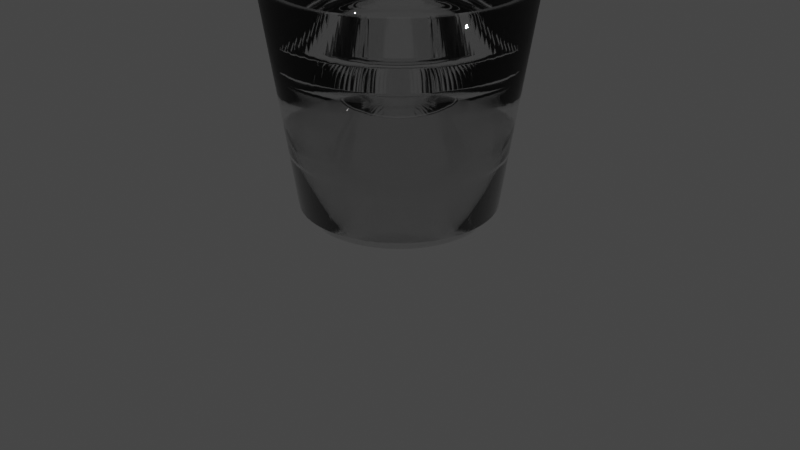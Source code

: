 # Source: verre.blend  (saved by Blender 3.0.42; exported with 4.5.12 LTS)
import bpy
from mathutils import Matrix  # noqa: F401  (used for matrix-valued properties, if any)

bpy.ops.wm.read_factory_settings(use_empty=True)
scene = bpy.context.scene
scene.name = 'Scene'

# ---- collections
col_collection = bpy.data.collections.new('Collection'); scene.collection.children.link(col_collection)

# ---- materials (node trees are filled in below, after node groups)
mat_material_005 = bpy.data.materials.new('Material.005')
mat_material_005.use_transparent_shadow = False
mat_material_005.use_raytrace_refraction = True
mat_material_005.use_screen_refraction = True
mat_material_005.thickness_mode = 'SLAB'

# ---- material node trees
mat_material_005.use_nodes = True; mat_material_005.node_tree.nodes.clear()
_N = mat_material_005.node_tree.nodes; _L = mat_material_005.node_tree.links
n0 = _N.new('ShaderNodeBsdfPrincipled'); n0.name = 'Principled BSDF'; n0.location = (10, 300)
n0.distribution = 'GGX'
n0.subsurface_method = 'RANDOM_WALK_SKIN'
n0.inputs[2].default_value = 0.0
n0.inputs[3].default_value = 1.45
n0.inputs[18].default_value = 1.0
n0.inputs[27].default_value = (0.0, 0.0, 0.0, 1.0)
n0.inputs[28].default_value = 1.0
n1 = _N.new('ShaderNodeOutputMaterial'); n1.name = 'Material Output'; n1.location = (300, 300)
_L.new(n0.outputs[0], n1.inputs[0])
n1.is_active_output = True

# ---- world
world_world = bpy.data.worlds.new('World'); scene.world = world_world
world_world.use_nodes = True; world_world.node_tree.nodes.clear()
_N = world_world.node_tree.nodes; _L = world_world.node_tree.links
n0 = _N.new('ShaderNodeOutputWorld'); n0.name = 'World Output'; n0.location = (300, 300)
n1 = _N.new('ShaderNodeBackground'); n1.name = 'Background'; n1.location = (10, 300)
n1.inputs[0].default_value = (0.05088, 0.05088, 0.05088, 1.0)
_L.new(n1.outputs[0], n0.inputs[0])
n0.is_active_output = True
world_world.color = (0.05088, 0.05088, 0.05088)
world_world.use_sun_shadow = False
world_world.sun_shadow_jitter_overblur = 0.0

# ---- cameras
cam_camera = bpy.data.cameras.new('Camera')
cam_camera.clip_end = 100.0
cam_camera.ortho_scale = 7.314

# ---- lights
light_light = bpy.data.lights.new('Light', 'POINT')
light_light.transmission_factor = 0.0
light_light.energy = 1000.0
light_light.shadow_soft_size = 0.1
light_light.shadow_maximum_resolution = 0.006
light_light.use_absolute_resolution = True

# ---- meshes
me_circle = bpy.data.meshes.new('Circle')
me_circle.from_pydata([(0.0, 1.0, 0.0), (-0.04907, 0.9988, 0.0), (-0.09802, 0.9952, 0.0), (-0.1467, 0.9892, 0.0), (-0.1951, 0.9808, 0.0), (-0.243, 0.97, 0.0), (-0.2903, 0.9569, 0.0), (-0.3369, 0.9415, 0.0), (-0.3827, 0.9239, 0.0), (-0.4276, 0.904, 0.0), (-0.4714, 0.8819, 0.0), (-0.5141, 0.8577, 0.0), (-0.5556, 0.8315, 0.0), (-0.5957, 0.8032, 0.0), (-0.6344, 0.773, 0.0), (-0.6716, 0.741, 0.0), (-0.7071, 0.7071, 0.0), (-0.741, 0.6716, 0.0), (-0.773, 0.6344, 0.0), (-0.8032, 0.5957, 0.0), (-0.8315, 0.5556, 0.0), (-0.8577, 0.5141, 0.0), (-0.8819, 0.4714, 0.0), (-0.904, 0.4276, 0.0), (-0.9239, 0.3827, 0.0), (-0.9415, 0.3369, 0.0), (-0.9569, 0.2903, 0.0), (-0.97, 0.243, 0.0), (-0.9808, 0.1951, 0.0), (-0.9892, 0.1467, 0.0), (-0.9952, 0.09802, 0.0), (-0.9988, 0.04907, 0.0), (-1.0, -4.371e-08, 0.0), (-0.9988, -0.04907, 0.0), (-0.9952, -0.09802, 0.0), (-0.9892, -0.1467, 0.0), (-0.9808, -0.1951, 0.0), (-0.97, -0.243, 0.0), (-0.9569, -0.2903, 0.0), (-0.9415, -0.3369, 0.0), (-0.9239, -0.3827, 0.0), (-0.904, -0.4276, 0.0), (-0.8819, -0.4714, 0.0), (-0.8577, -0.5141, 0.0), (-0.8315, -0.5556, 0.0), (-0.8032, -0.5957, 0.0), (-0.773, -0.6344, 0.0), (-0.741, -0.6716, 0.0), (-0.7071, -0.7071, 0.0), (-0.6716, -0.741, 0.0), (-0.6344, -0.773, 0.0), (-0.5957, -0.8032, 0.0), (-0.5556, -0.8315, 0.0), (-0.5141, -0.8577, 0.0), (-0.4714, -0.8819, 0.0), (-0.4276, -0.904, 0.0), (-0.3827, -0.9239, 0.0), (-0.3369, -0.9415, 0.0), (-0.2903, -0.9569, 0.0), (-0.243, -0.97, 0.0), (-0.1951, -0.9808, 0.0), (-0.1467, -0.9892, 0.0), (-0.09802, -0.9952, 0.0), (-0.04907, -0.9988, 0.0), (8.742e-08, -1.0, 0.0), (0.04907, -0.9988, 0.0), (0.09802, -0.9952, 0.0), (0.1467, -0.9892, 0.0), (0.1951, -0.9808, 0.0), (0.243, -0.97, 0.0), (0.2903, -0.9569, 0.0), (0.3369, -0.9415, 0.0), (0.3827, -0.9239, 0.0), (0.4276, -0.904, 0.0), (0.4714, -0.8819, 0.0), (0.5141, -0.8577, 0.0), (0.5556, -0.8315, 0.0), (0.5957, -0.8032, 0.0), (0.6344, -0.773, 0.0), (0.6716, -0.741, 0.0), (0.7071, -0.7071, 0.0), (0.741, -0.6716, 0.0), (0.773, -0.6344, 0.0), (0.8032, -0.5957, 0.0), (0.8315, -0.5556, 0.0), (0.8577, -0.5141, 0.0), (0.8819, -0.4714, 0.0), (0.904, -0.4276, 0.0), (0.9239, -0.3827, 0.0), (0.9415, -0.3369, 0.0), (0.9569, -0.2903, 0.0), (0.97, -0.243, 0.0), (0.9808, -0.1951, 0.0), (0.9892, -0.1467, 0.0), (0.9952, -0.09802, 0.0), (0.9988, -0.04907, 0.0), (1.0, 1.192e-08, 0.0), (0.9988, 0.04907, 0.0), (0.9952, 0.09802, 0.0), (0.9892, 0.1467, 0.0), (0.9808, 0.1951, 0.0), (0.97, 0.243, 0.0), (0.9569, 0.2903, 0.0), (0.9415, 0.3369, 0.0), (0.9239, 0.3827, 0.0), (0.904, 0.4276, 0.0), (0.8819, 0.4714, 0.0), (0.8577, 0.5141, 0.0), (0.8315, 0.5556, 0.0), (0.8032, 0.5957, 0.0), (0.773, 0.6344, 0.0), (0.741, 0.6716, 0.0), (0.7071, 0.7071, 0.0), (0.6716, 0.741, 0.0), (0.6344, 0.773, 0.0), (0.5957, 0.8032, 0.0), (0.5556, 0.8315, 0.0), (0.5141, 0.8577, 0.0), (0.4714, 0.8819, 0.0), (0.4276, 0.904, 0.0), (0.3827, 0.9239, 0.0), (0.3369, 0.9415, 0.0), (0.2903, 0.9569, 0.0), (0.243, 0.97, 0.0), (0.1951, 0.9808, 0.0), (0.1467, 0.9892, 0.0), (0.09802, 0.9952, 0.0), (0.04907, 0.9988, 0.0), (-3.339e-09, 1.313, 2.195), (-0.06445, 1.312, 2.195), (-0.1287, 1.307, 2.195), (-0.1927, 1.299, 2.195), (-0.2563, 1.288, 2.195), (-0.3192, 1.274, 2.195), (-0.3813, 1.257, 2.195), (-0.4425, 1.237, 2.195), (-0.5027, 1.214, 2.195), (-0.5616, 1.187, 2.195), (-0.6192, 1.158, 2.195), (-0.6753, 1.127, 2.195), (-0.7297, 1.092, 2.195), (-0.7824, 1.055, 2.195), (-0.8333, 1.015, 2.195), (-0.8821, 0.9732, 2.195), (-0.9288, 0.9288, 2.195), (-0.9732, 0.8821, 2.195), (-1.015, 0.8333, 2.195), (-1.055, 0.7824, 2.195), (-1.092, 0.7297, 2.195), (-1.127, 0.6753, 2.195), (-1.158, 0.6192, 2.195), (-1.187, 0.5616, 2.195), (-1.214, 0.5027, 2.195), (-1.237, 0.4425, 2.195), (-1.257, 0.3813, 2.195), (-1.274, 0.3192, 2.195), (-1.288, 0.2563, 2.195), (-1.299, 0.1927, 2.195), (-1.307, 0.1287, 2.195), (-1.312, 0.06445, 2.195), (-1.313, -5.625e-08, 2.195), (-1.312, -0.06445, 2.195), (-1.307, -0.1287, 2.195), (-1.299, -0.1927, 2.195), (-1.288, -0.2563, 2.195), (-1.274, -0.3192, 2.195), (-1.257, -0.3813, 2.195), (-1.237, -0.4425, 2.195), (-1.214, -0.5027, 2.195), (-1.187, -0.5616, 2.195), (-1.158, -0.6192, 2.195), (-1.127, -0.6753, 2.195), (-1.092, -0.7297, 2.195), (-1.055, -0.7824, 2.195), (-1.015, -0.8333, 2.195), (-0.9732, -0.8821, 2.195), (-0.9288, -0.9288, 2.195), (-0.8821, -0.9732, 2.195), (-0.8333, -1.015, 2.195), (-0.7824, -1.055, 2.195), (-0.7297, -1.092, 2.195), (-0.6753, -1.127, 2.195), (-0.6192, -1.158, 2.195), (-0.5616, -1.187, 2.195), (-0.5027, -1.214, 2.195), (-0.4425, -1.237, 2.195), (-0.3813, -1.257, 2.195), (-0.3192, -1.274, 2.195), (-0.2563, -1.288, 2.195), (-0.1927, -1.299, 2.195), (-0.1287, -1.307, 2.195), (-0.06445, -1.312, 2.195), (1.115e-07, -1.313, 2.195), (0.06445, -1.312, 2.195), (0.1287, -1.307, 2.195), (0.1927, -1.299, 2.195), (0.2562, -1.288, 2.195), (0.3192, -1.274, 2.195), (0.3813, -1.257, 2.195), (0.4425, -1.237, 2.195), (0.5027, -1.214, 2.195), (0.5616, -1.187, 2.195), (0.6192, -1.158, 2.195), (0.6753, -1.127, 2.195), (0.7297, -1.092, 2.195), (0.7824, -1.055, 2.195), (0.8333, -1.015, 2.195), (0.8821, -0.9732, 2.195), (0.9288, -0.9288, 2.195), (0.9732, -0.8821, 2.195), (1.015, -0.8333, 2.195), (1.055, -0.7824, 2.195), (1.092, -0.7297, 2.195), (1.127, -0.6753, 2.195), (1.158, -0.6192, 2.195), (1.187, -0.5616, 2.195), (1.214, -0.5027, 2.195), (1.237, -0.4425, 2.195), (1.257, -0.3813, 2.195), (1.274, -0.3192, 2.195), (1.288, -0.2563, 2.195), (1.299, -0.1927, 2.195), (1.307, -0.1287, 2.195), (1.312, -0.06445, 2.195), (1.313, 1.683e-08, 2.195), (1.312, 0.06445, 2.195), (1.307, 0.1287, 2.195), (1.299, 0.1927, 2.195), (1.288, 0.2563, 2.195), (1.274, 0.3192, 2.195), (1.257, 0.3813, 2.195), (1.237, 0.4425, 2.195), (1.214, 0.5027, 2.195), (1.187, 0.5616, 2.195), (1.158, 0.6192, 2.195), (1.127, 0.6753, 2.195), (1.092, 0.7297, 2.195), (1.055, 0.7824, 2.195), (1.015, 0.8333, 2.195), (0.9732, 0.8821, 2.195), (0.9288, 0.9288, 2.195), (0.8821, 0.9732, 2.195), (0.8333, 1.015, 2.195), (0.7824, 1.055, 2.195), (0.7297, 1.092, 2.195), (0.6753, 1.127, 2.195), (0.6192, 1.158, 2.195), (0.5616, 1.187, 2.195), (0.5027, 1.214, 2.195), (0.4425, 1.237, 2.195), (0.3813, 1.257, 2.195), (0.3192, 1.274, 2.195), (0.2562, 1.288, 2.195), (0.1927, 1.299, 2.195), (0.1287, 1.307, 2.195), (0.06445, 1.312, 2.195), (0.0, 1.0, -0.0007457), (0.0, 1.0, -0.09077), (0.04907, 0.9988, -0.0007457), (0.04907, 0.9988, -0.09077), (0.09802, 0.9952, -0.0007457), (0.09802, 0.9952, -0.09077), (0.1467, 0.9892, -0.0007457), (0.1467, 0.9892, -0.09077), (0.1951, 0.9808, -0.0007457), (0.1951, 0.9808, -0.09077), (0.243, 0.97, -0.0007457), (0.243, 0.97, -0.09077), (0.2903, 0.9569, -0.0007457), (0.2903, 0.9569, -0.09077), (0.3369, 0.9415, -0.0007457), (0.3369, 0.9415, -0.09077), (0.3827, 0.9239, -0.0007457), (0.3827, 0.9239, -0.09077), (0.4276, 0.904, -0.0007457), (0.4276, 0.904, -0.09077), (0.4714, 0.8819, -0.0007457), (0.4714, 0.8819, -0.09077), (0.5141, 0.8577, -0.0007457), (0.5141, 0.8577, -0.09077), (0.5556, 0.8315, -0.0007457), (0.5556, 0.8315, -0.09077), (0.5957, 0.8032, -0.0007457), (0.5957, 0.8032, -0.09077), (0.6344, 0.773, -0.0007457), (0.6344, 0.773, -0.09077), (0.6716, 0.741, -0.0007457), (0.6716, 0.741, -0.09077), (0.7071, 0.7071, -0.0007457), (0.7071, 0.7071, -0.09077), (0.741, 0.6716, -0.0007457), (0.741, 0.6716, -0.09077), (0.773, 0.6344, -0.0007457), (0.773, 0.6344, -0.09077), (0.8032, 0.5957, -0.0007457), (0.8032, 0.5957, -0.09077), (0.8315, 0.5556, -0.0007457), (0.8315, 0.5556, -0.09077), (0.8577, 0.5141, -0.0007457), (0.8577, 0.5141, -0.09077), (0.8819, 0.4714, -0.0007457), (0.8819, 0.4714, -0.09077), (0.904, 0.4276, -0.0007457), (0.904, 0.4276, -0.09077), (0.9239, 0.3827, -0.0007457), (0.9239, 0.3827, -0.09077), (0.9415, 0.3369, -0.0007457), (0.9415, 0.3369, -0.09077), (0.9569, 0.2903, -0.0007457), (0.9569, 0.2903, -0.09077), (0.97, 0.243, -0.0007457), (0.97, 0.243, -0.09077), (0.9808, 0.1951, -0.0007457), (0.9808, 0.1951, -0.09077), (0.9892, 0.1467, -0.0007457), (0.9892, 0.1467, -0.09077), (0.9952, 0.09802, -0.0007457), (0.9952, 0.09802, -0.09077), (0.9988, 0.04907, -0.0007457), (0.9988, 0.04907, -0.09077), (1.0, -4.371e-08, -0.0007457), (1.0, -4.371e-08, -0.09077), (0.9988, -0.04907, -0.0007457), (0.9988, -0.04907, -0.09077), (0.9952, -0.09802, -0.0007457), (0.9952, -0.09802, -0.09077), (0.9892, -0.1467, -0.0007457), (0.9892, -0.1467, -0.09077), (0.9808, -0.1951, -0.0007457), (0.9808, -0.1951, -0.09077), (0.97, -0.243, -0.0007457), (0.97, -0.243, -0.09077), (0.9569, -0.2903, -0.0007457), (0.9569, -0.2903, -0.09077), (0.9415, -0.3369, -0.0007457), (0.9415, -0.3369, -0.09077), (0.9239, -0.3827, -0.0007457), (0.9239, -0.3827, -0.09077), (0.904, -0.4276, -0.0007457), (0.904, -0.4276, -0.09077), (0.8819, -0.4714, -0.0007457), (0.8819, -0.4714, -0.09077), (0.8577, -0.5141, -0.0007457), (0.8577, -0.5141, -0.09077), (0.8315, -0.5556, -0.0007457), (0.8315, -0.5556, -0.09077), (0.8032, -0.5957, -0.0007457), (0.8032, -0.5957, -0.09077), (0.773, -0.6344, -0.0007457), (0.773, -0.6344, -0.09077), (0.741, -0.6716, -0.0007457), (0.741, -0.6716, -0.09077), (0.7071, -0.7071, -0.0007457), (0.7071, -0.7071, -0.09077), (0.6716, -0.741, -0.0007457), (0.6716, -0.741, -0.09077), (0.6344, -0.773, -0.0007457), (0.6344, -0.773, -0.09077), (0.5957, -0.8032, -0.0007457), (0.5957, -0.8032, -0.09077), (0.5556, -0.8315, -0.0007457), (0.5556, -0.8315, -0.09077), (0.5141, -0.8577, -0.0007457), (0.5141, -0.8577, -0.09077), (0.4714, -0.8819, -0.0007457), (0.4714, -0.8819, -0.09077), (0.4276, -0.904, -0.0007457), (0.4276, -0.904, -0.09077), (0.3827, -0.9239, -0.0007457), (0.3827, -0.9239, -0.09077), (0.3369, -0.9415, -0.0007457), (0.3369, -0.9415, -0.09077), (0.2903, -0.9569, -0.0007457), (0.2903, -0.9569, -0.09077), (0.243, -0.97, -0.0007457), (0.243, -0.97, -0.09077), (0.1951, -0.9808, -0.0007457), (0.1951, -0.9808, -0.09077), (0.1467, -0.9892, -0.0007457), (0.1467, -0.9892, -0.09077), (0.09802, -0.9952, -0.0007457), (0.09802, -0.9952, -0.09077), (0.04907, -0.9988, -0.0007457), (0.04907, -0.9988, -0.09077), (-8.742e-08, -1.0, -0.0007457), (-8.742e-08, -1.0, -0.09077), (-0.04907, -0.9988, -0.0007457), (-0.04907, -0.9988, -0.09077), (-0.09802, -0.9952, -0.0007457), (-0.09802, -0.9952, -0.09077), (-0.1467, -0.9892, -0.0007457), (-0.1467, -0.9892, -0.09077), (-0.1951, -0.9808, -0.0007457), (-0.1951, -0.9808, -0.09077), (-0.243, -0.97, -0.0007457), (-0.243, -0.97, -0.09077), (-0.2903, -0.9569, -0.0007457), (-0.2903, -0.9569, -0.09077), (-0.3369, -0.9415, -0.0007457), (-0.3369, -0.9415, -0.09077), (-0.3827, -0.9239, -0.0007457), (-0.3827, -0.9239, -0.09077), (-0.4276, -0.904, -0.0007457), (-0.4276, -0.904, -0.09077), (-0.4714, -0.8819, -0.0007457), (-0.4714, -0.8819, -0.09077), (-0.5141, -0.8577, -0.0007457), (-0.5141, -0.8577, -0.09077), (-0.5556, -0.8315, -0.0007457), (-0.5556, -0.8315, -0.09077), (-0.5957, -0.8032, -0.0007457), (-0.5957, -0.8032, -0.09077), (-0.6344, -0.773, -0.0007457), (-0.6344, -0.773, -0.09077), (-0.6716, -0.741, -0.0007457), (-0.6716, -0.741, -0.09077), (-0.7071, -0.7071, -0.0007457), (-0.7071, -0.7071, -0.09077), (-0.741, -0.6716, -0.0007457), (-0.741, -0.6716, -0.09077), (-0.773, -0.6344, -0.0007457), (-0.773, -0.6344, -0.09077), (-0.8032, -0.5957, -0.0007457), (-0.8032, -0.5957, -0.09077), (-0.8315, -0.5556, -0.0007457), (-0.8315, -0.5556, -0.09077), (-0.8577, -0.5141, -0.0007457), (-0.8577, -0.5141, -0.09077), (-0.8819, -0.4714, -0.0007457), (-0.8819, -0.4714, -0.09077), (-0.904, -0.4276, -0.0007457), (-0.904, -0.4276, -0.09077), (-0.9239, -0.3827, -0.0007457), (-0.9239, -0.3827, -0.09077), (-0.9415, -0.3369, -0.0007457), (-0.9415, -0.3369, -0.09077), (-0.9569, -0.2903, -0.0007457), (-0.9569, -0.2903, -0.09077), (-0.97, -0.243, -0.0007457), (-0.97, -0.243, -0.09077), (-0.9808, -0.1951, -0.0007457), (-0.9808, -0.1951, -0.09077), (-0.9892, -0.1467, -0.0007457), (-0.9892, -0.1467, -0.09077), (-0.9952, -0.09802, -0.0007457), (-0.9952, -0.09802, -0.09077), (-0.9988, -0.04907, -0.0007457), (-0.9988, -0.04907, -0.09077), (-1.0, 1.192e-08, -0.0007457), (-1.0, 1.192e-08, -0.09077), (-0.9988, 0.04907, -0.0007457), (-0.9988, 0.04907, -0.09077), (-0.9952, 0.09802, -0.0007457), (-0.9952, 0.09802, -0.09077), (-0.9892, 0.1467, -0.0007457), (-0.9892, 0.1467, -0.09077), (-0.9808, 0.1951, -0.0007457), (-0.9808, 0.1951, -0.09077), (-0.97, 0.243, -0.0007457), (-0.97, 0.243, -0.09077), (-0.9569, 0.2903, -0.0007457), (-0.9569, 0.2903, -0.09077), (-0.9415, 0.3369, -0.0007457), (-0.9415, 0.3369, -0.09077), (-0.9239, 0.3827, -0.0007457), (-0.9239, 0.3827, -0.09077), (-0.904, 0.4276, -0.0007457), (-0.904, 0.4276, -0.09077), (-0.8819, 0.4714, -0.0007457), (-0.8819, 0.4714, -0.09077), (-0.8577, 0.5141, -0.0007457), (-0.8577, 0.5141, -0.09077), (-0.8315, 0.5556, -0.0007457), (-0.8315, 0.5556, -0.09077), (-0.8032, 0.5957, -0.0007457), (-0.8032, 0.5957, -0.09077), (-0.773, 0.6344, -0.0007457), (-0.773, 0.6344, -0.09077), (-0.741, 0.6716, -0.0007457), (-0.741, 0.6716, -0.09077), (-0.7071, 0.7071, -0.0007457), (-0.7071, 0.7071, -0.09077), (-0.6716, 0.741, -0.0007457), (-0.6716, 0.741, -0.09077), (-0.6344, 0.773, -0.0007457), (-0.6344, 0.773, -0.09077), (-0.5957, 0.8032, -0.0007457), (-0.5957, 0.8032, -0.09077), (-0.5556, 0.8315, -0.0007457), (-0.5556, 0.8315, -0.09077), (-0.5141, 0.8577, -0.0007457), (-0.5141, 0.8577, -0.09077), (-0.4714, 0.8819, -0.0007457), (-0.4714, 0.8819, -0.09077), (-0.4276, 0.904, -0.0007457), (-0.4276, 0.904, -0.09077), (-0.3827, 0.9239, -0.0007457), (-0.3827, 0.9239, -0.09077), (-0.3369, 0.9415, -0.0007457), (-0.3369, 0.9415, -0.09077), (-0.2903, 0.9569, -0.0007457), (-0.2903, 0.9569, -0.09077), (-0.243, 0.97, -0.0007457), (-0.243, 0.97, -0.09077), (-0.1951, 0.9808, -0.0007457), (-0.1951, 0.9808, -0.09077), (-0.1467, 0.9892, -0.0007457), (-0.1467, 0.9892, -0.09077), (-0.09802, 0.9952, -0.0007457), (-0.09802, 0.9952, -0.09077), (-0.04907, 0.9988, -0.0007457), (-0.04907, 0.9988, -0.09077), (-0.04493, 0.9152, 0.0), (3.055e-09, 0.9163, 0.0), (-0.08976, 0.9118, 0.0), (-0.1344, 0.9063, 0.0), (-0.1787, 0.8987, 0.0), (-0.2225, 0.8888, 0.0), (-0.2658, 0.8768, 0.0), (-0.3085, 0.8627, 0.0), (-0.3504, 0.8465, 0.0), (-0.3915, 0.8283, 0.0), (-0.4317, 0.8081, 0.0), (-0.4708, 0.7859, 0.0), (-0.5088, 0.7618, 0.0), (-0.5455, 0.7359, 0.0), (-0.581, 0.7083, 0.0), (-0.615, 0.6789, 0.0), (-0.6475, 0.6479, 0.0), (-0.6785, 0.6153, 0.0), (-0.7079, 0.5813, 0.0), (-0.7355, 0.5458, 0.0), (-0.7614, 0.509, 0.0), (-0.7855, 0.4711, 0.0), (-0.8076, 0.4319, 0.0), (-0.8278, 0.3918, 0.0), (-0.846, 0.3506, 0.0), (-0.8622, 0.3087, 0.0), (-0.8763, 0.266, 0.0), (-0.8883, 0.2226, 0.0), (-0.8982, 0.1788, 0.0), (-0.9058, 0.1344, 0.0), (-0.9113, 0.08981, 0.0), (-0.9147, 0.04496, 0.0), (-0.9158, -4.087e-08, 0.0), (-0.9147, -0.04496, 0.0), (-0.9113, -0.08981, 0.0), (-0.9058, -0.1344, 0.0), (-0.8982, -0.1788, 0.0), (-0.8883, -0.2226, 0.0), (-0.8763, -0.266, 0.0), (-0.8622, -0.3087, 0.0), (-0.846, -0.3506, 0.0), (-0.8278, -0.3918, 0.0), (-0.8076, -0.4319, 0.0), (-0.7855, -0.4711, 0.0), (-0.7614, -0.509, 0.0), (-0.7355, -0.5458, 0.0), (-0.7079, -0.5813, 0.0), (-0.6785, -0.6153, 0.0), (-0.6475, -0.6479, 0.0), (-0.615, -0.6789, 0.0), (-0.581, -0.7083, 0.0), (-0.5455, -0.7359, 0.0), (-0.5088, -0.7618, 0.0), (-0.4708, -0.7859, 0.0), (-0.4317, -0.8081, 0.0), (-0.3915, -0.8283, 0.0), (-0.3504, -0.8465, 0.0), (-0.3085, -0.8627, 0.0), (-0.2658, -0.8768, 0.0), (-0.2225, -0.8888, 0.0), (-0.1787, -0.8987, 0.0), (-0.1344, -0.9063, 0.0), (-0.08976, -0.9118, 0.0), (-0.04493, -0.9152, 0.0), (8.311e-08, -0.9163, 0.0), (0.04493, -0.9152, 0.0), (0.08976, -0.9118, 0.0), (0.1344, -0.9063, 0.0), (0.1787, -0.8987, 0.0), (0.2225, -0.8888, 0.0), (0.2658, -0.8768, 0.0), (0.3085, -0.8627, 0.0), (0.3504, -0.8465, 0.0), (0.3915, -0.8283, 0.0), (0.4317, -0.8081, 0.0), (0.4708, -0.7859, 0.0), (0.5088, -0.7618, 0.0), (0.5455, -0.7359, 0.0), (0.581, -0.7083, 0.0), (0.615, -0.6789, 0.0), (0.6475, -0.6479, 0.0), (0.6785, -0.6153, 0.0), (0.7079, -0.5813, 0.0), (0.7355, -0.5458, 0.0), (0.7614, -0.509, 0.0), (0.7855, -0.4711, 0.0), (0.8076, -0.4319, 0.0), (0.8278, -0.3918, 0.0), (0.846, -0.3506, 0.0), (0.8622, -0.3087, 0.0), (0.8763, -0.266, 0.0), (0.8883, -0.2226, 0.0), (0.8982, -0.1788, 0.0), (0.9058, -0.1344, 0.0), (0.9113, -0.08981, 0.0), (0.9147, -0.04496, 0.0), (0.9158, 1.011e-08, 0.0), (0.9147, 0.04496, 0.0), (0.9113, 0.08981, 0.0), (0.9058, 0.1344, 0.0), (0.8982, 0.1788, 0.0), (0.8883, 0.2226, 0.0), (0.8763, 0.266, 0.0), (0.8622, 0.3087, 0.0), (0.846, 0.3506, 0.0), (0.8278, 0.3918, 0.0), (0.8076, 0.4319, 0.0), (0.7855, 0.4711, 0.0), (0.7614, 0.509, 0.0), (0.7355, 0.5458, 0.0), (0.7079, 0.5813, 0.0), (0.6785, 0.6153, 0.0), (0.6475, 0.6479, 0.0), (0.615, 0.6789, 0.0), (0.581, 0.7083, 0.0), (0.5455, 0.7359, 0.0), (0.5088, 0.7618, 0.0), (0.4708, 0.7859, 0.0), (0.4317, 0.8081, 0.0), (0.3915, 0.8283, 0.0), (0.3504, 0.8465, 0.0), (0.3085, 0.8627, 0.0), (0.2658, 0.8768, 0.0), (0.2225, 0.8888, 0.0), (0.1787, 0.8987, 0.0), (0.1344, 0.9063, 0.0), (0.08976, 0.9118, 0.0), (0.04493, 0.9152, 0.0), (-0.05902, 1.202, 2.195), (-3.094e-12, 1.204, 2.195), (-0.1179, 1.198, 2.195), (-0.1765, 1.19, 2.195), (-0.2347, 1.18, 2.195), (-0.2923, 1.167, 2.195), (-0.3492, 1.152, 2.195), (-0.4052, 1.133, 2.195), (-0.4603, 1.112, 2.195), (-0.5143, 1.088, 2.195), (-0.567, 1.061, 2.195), (-0.6184, 1.032, 2.195), (-0.6683, 1.001, 2.195), (-0.7165, 0.9667, 2.195), (-0.7631, 0.9303, 2.195), (-0.8078, 0.8917, 2.195), (-0.8505, 0.851, 2.195), (-0.8912, 0.8082, 2.195), (-0.9298, 0.7635, 2.195), (-0.9661, 0.7169, 2.195), (-1.0, 0.6686, 2.195), (-1.032, 0.6187, 2.195), (-1.061, 0.5673, 2.195), (-1.087, 0.5146, 2.195), (-1.111, 0.4606, 2.195), (-1.133, 0.4054, 2.195), (-1.151, 0.3494, 2.195), (-1.167, 0.2924, 2.195), (-1.18, 0.2348, 2.195), (-1.19, 0.1766, 2.195), (-1.197, 0.118, 2.195), (-1.201, 0.05905, 2.195), (-1.203, -5.236e-08, 2.195), (-1.201, -0.05905, 2.195), (-1.197, -0.118, 2.195), (-1.19, -0.1766, 2.195), (-1.18, -0.2348, 2.195), (-1.167, -0.2924, 2.195), (-1.151, -0.3494, 2.195), (-1.133, -0.4054, 2.195), (-1.111, -0.4606, 2.195), (-1.087, -0.5146, 2.195), (-1.061, -0.5673, 2.195), (-1.032, -0.6187, 2.195), (-1.0, -0.6686, 2.195), (-0.9661, -0.7169, 2.195), (-0.9298, -0.7635, 2.195), (-0.8912, -0.8082, 2.195), (-0.8505, -0.851, 2.195), (-0.8078, -0.8917, 2.195), (-0.7631, -0.9303, 2.195), (-0.7165, -0.9667, 2.195), (-0.6683, -1.001, 2.195), (-0.6184, -1.032, 2.195), (-0.567, -1.061, 2.195), (-0.5143, -1.088, 2.195), (-0.4603, -1.112, 2.195), (-0.4052, -1.133, 2.195), (-0.3492, -1.152, 2.195), (-0.2923, -1.167, 2.195), (-0.2347, -1.18, 2.195), (-0.1765, -1.19, 2.195), (-0.1179, -1.198, 2.195), (-0.05902, -1.202, 2.195), (1.052e-07, -1.204, 2.195), (0.05902, -1.202, 2.195), (0.1179, -1.198, 2.195), (0.1765, -1.19, 2.195), (0.2347, -1.18, 2.195), (0.2923, -1.167, 2.195), (0.3492, -1.152, 2.195), (0.4052, -1.133, 2.195), (0.4603, -1.112, 2.195), (0.5143, -1.088, 2.195), (0.567, -1.061, 2.195), (0.6184, -1.032, 2.195), (0.6683, -1.001, 2.195), (0.7165, -0.9667, 2.195), (0.7631, -0.9303, 2.195), (0.8078, -0.8917, 2.195), (0.8505, -0.851, 2.195), (0.8912, -0.8082, 2.195), (0.9298, -0.7635, 2.195), (0.9661, -0.7169, 2.195), (1.0, -0.6686, 2.195), (1.032, -0.6187, 2.195), (1.061, -0.5673, 2.195), (1.087, -0.5146, 2.195), (1.111, -0.4606, 2.195), (1.133, -0.4054, 2.195), (1.151, -0.3494, 2.195), (1.167, -0.2924, 2.195), (1.18, -0.2348, 2.195), (1.19, -0.1766, 2.195), (1.197, -0.118, 2.195), (1.201, -0.05905, 2.195), (1.203, 1.46e-08, 2.195), (1.201, 0.05905, 2.195), (1.197, 0.118, 2.195), (1.19, 0.1766, 2.195), (1.18, 0.2348, 2.195), (1.167, 0.2924, 2.195), (1.151, 0.3494, 2.195), (1.133, 0.4054, 2.195), (1.111, 0.4606, 2.195), (1.087, 0.5146, 2.195), (1.061, 0.5673, 2.195), (1.032, 0.6187, 2.195), (1.0, 0.6686, 2.195), (0.9661, 0.7169, 2.195), (0.9298, 0.7635, 2.195), (0.8912, 0.8082, 2.195), (0.8505, 0.851, 2.195), (0.8078, 0.8917, 2.195), (0.7631, 0.9303, 2.195), (0.7165, 0.9667, 2.195), (0.6683, 1.001, 2.195), (0.6184, 1.032, 2.195), (0.567, 1.061, 2.195), (0.5143, 1.088, 2.195), (0.4603, 1.112, 2.195), (0.4052, 1.133, 2.195), (0.3492, 1.152, 2.195), (0.2923, 1.167, 2.195), (0.2347, 1.18, 2.195), (0.1765, 1.19, 2.195), (0.1179, 1.198, 2.195), (0.05902, 1.202, 2.195)], [], [(80, 208, 207, 79), (29, 157, 156, 28), (81, 209, 208, 80), (30, 158, 157, 29), (82, 210, 209, 81), (31, 159, 158, 30), (83, 211, 210, 82), (32, 160, 159, 31), (84, 212, 211, 83), (33, 161, 160, 32), (85, 213, 212, 84), (34, 162, 161, 33), (86, 214, 213, 85), (35, 163, 162, 34), (87, 215, 214, 86), (36, 164, 163, 35), (88, 216, 215, 87), (37, 165, 164, 36), (89, 217, 216, 88), (38, 166, 165, 37), (90, 218, 217, 89), (39, 167, 166, 38), (91, 219, 218, 90), (40, 168, 167, 39), (92, 220, 219, 91), (41, 169, 168, 40), (93, 221, 220, 92), (42, 170, 169, 41), (94, 222, 221, 93), (43, 171, 170, 42), (95, 223, 222, 94), (44, 172, 171, 43), (96, 224, 223, 95), (45, 173, 172, 44), (97, 225, 224, 96), (46, 174, 173, 45), (98, 226, 225, 97), (47, 175, 174, 46), (99, 227, 226, 98), (48, 176, 175, 47), (100, 228, 227, 99), (49, 177, 176, 48), (101, 229, 228, 100), (50, 178, 177, 49), (102, 230, 229, 101), (51, 179, 178, 50), (103, 231, 230, 102), (52, 180, 179, 51), (1, 129, 128, 0), (104, 232, 231, 103), (53, 181, 180, 52), (2, 130, 129, 1), (105, 233, 232, 104), (54, 182, 181, 53), (3, 131, 130, 2), (106, 234, 233, 105), (55, 183, 182, 54), (4, 132, 131, 3), (107, 235, 234, 106), (56, 184, 183, 55), (5, 133, 132, 4), (108, 236, 235, 107), (57, 185, 184, 56), (6, 134, 133, 5), (109, 237, 236, 108), (58, 186, 185, 57), (7, 135, 134, 6), (110, 238, 237, 109), (59, 187, 186, 58), (8, 136, 135, 7), (111, 239, 238, 110), (60, 188, 187, 59), (9, 137, 136, 8), (112, 240, 239, 111), (61, 189, 188, 60), (10, 138, 137, 9), (113, 241, 240, 112), (62, 190, 189, 61), (11, 139, 138, 10), (114, 242, 241, 113), (63, 191, 190, 62), (12, 140, 139, 11), (115, 243, 242, 114), (64, 192, 191, 63), (13, 141, 140, 12), (116, 244, 243, 115), (65, 193, 192, 64), (14, 142, 141, 13), (117, 245, 244, 116), (66, 194, 193, 65), (15, 143, 142, 14), (118, 246, 245, 117), (67, 195, 194, 66), (16, 144, 143, 15), (119, 247, 246, 118), (68, 196, 195, 67), (17, 145, 144, 16), (120, 248, 247, 119), (69, 197, 196, 68), (18, 146, 145, 17), (121, 249, 248, 120), (70, 198, 197, 69), (19, 147, 146, 18), (122, 250, 249, 121), (71, 199, 198, 70), (20, 148, 147, 19), (123, 251, 250, 122), (72, 200, 199, 71), (21, 149, 148, 20), (124, 252, 251, 123), (73, 201, 200, 72), (22, 150, 149, 21), (125, 253, 252, 124), (74, 202, 201, 73), (23, 151, 150, 22), (126, 254, 253, 125), (75, 203, 202, 74), (24, 152, 151, 23), (127, 255, 254, 126), (76, 204, 203, 75), (25, 153, 152, 24), (0, 128, 255, 127), (77, 205, 204, 76), (26, 154, 153, 25), (78, 206, 205, 77), (27, 155, 154, 26), (79, 207, 206, 78), (28, 156, 155, 27), (256, 257, 259, 258), (258, 259, 261, 260), (260, 261, 263, 262), (262, 263, 265, 264), (264, 265, 267, 266), (266, 267, 269, 268), (268, 269, 271, 270), (270, 271, 273, 272), (272, 273, 275, 274), (274, 275, 277, 276), (276, 277, 279, 278), (278, 279, 281, 280), (280, 281, 283, 282), (282, 283, 285, 284), (284, 285, 287, 286), (286, 287, 289, 288), (288, 289, 291, 290), (290, 291, 293, 292), (292, 293, 295, 294), (294, 295, 297, 296), (296, 297, 299, 298), (298, 299, 301, 300), (300, 301, 303, 302), (302, 303, 305, 304), (304, 305, 307, 306), (306, 307, 309, 308), (308, 309, 311, 310), (310, 311, 313, 312), (312, 313, 315, 314), (314, 315, 317, 316), (316, 317, 319, 318), (318, 319, 321, 320), (320, 321, 323, 322), (322, 323, 325, 324), (324, 325, 327, 326), (326, 327, 329, 328), (328, 329, 331, 330), (330, 331, 333, 332), (332, 333, 335, 334), (334, 335, 337, 336), (336, 337, 339, 338), (338, 339, 341, 340), (340, 341, 343, 342), (342, 343, 345, 344), (344, 345, 347, 346), (346, 347, 349, 348), (348, 349, 351, 350), (350, 351, 353, 352), (352, 353, 355, 354), (354, 355, 357, 356), (356, 357, 359, 358), (358, 359, 361, 360), (360, 361, 363, 362), (362, 363, 365, 364), (364, 365, 367, 366), (366, 367, 369, 368), (368, 369, 371, 370), (370, 371, 373, 372), (372, 373, 375, 374), (374, 375, 377, 376), (376, 377, 379, 378), (378, 379, 381, 380), (380, 381, 383, 382), (382, 383, 385, 384), (384, 385, 387, 386), (386, 387, 389, 388), (388, 389, 391, 390), (390, 391, 393, 392), (392, 393, 395, 394), (394, 395, 397, 396), (396, 397, 399, 398), (398, 399, 401, 400), (400, 401, 403, 402), (402, 403, 405, 404), (404, 405, 407, 406), (406, 407, 409, 408), (408, 409, 411, 410), (410, 411, 413, 412), (412, 413, 415, 414), (414, 415, 417, 416), (416, 417, 419, 418), (418, 419, 421, 420), (420, 421, 423, 422), (422, 423, 425, 424), (424, 425, 427, 426), (426, 427, 429, 428), (428, 429, 431, 430), (430, 431, 433, 432), (432, 433, 435, 434), (434, 435, 437, 436), (436, 437, 439, 438), (438, 439, 441, 440), (440, 441, 443, 442), (442, 443, 445, 444), (444, 445, 447, 446), (446, 447, 449, 448), (448, 449, 451, 450), (450, 451, 453, 452), (452, 453, 455, 454), (454, 455, 457, 456), (456, 457, 459, 458), (458, 459, 461, 460), (460, 461, 463, 462), (462, 463, 465, 464), (464, 465, 467, 466), (466, 467, 469, 468), (468, 469, 471, 470), (470, 471, 473, 472), (472, 473, 475, 474), (474, 475, 477, 476), (476, 477, 479, 478), (478, 479, 481, 480), (480, 481, 483, 482), (482, 483, 485, 484), (484, 485, 487, 486), (486, 487, 489, 488), (488, 489, 491, 490), (490, 491, 493, 492), (492, 493, 495, 494), (494, 495, 497, 496), (496, 497, 499, 498), (498, 499, 501, 500), (500, 501, 503, 502), (502, 503, 505, 504), (504, 505, 507, 506), (506, 507, 509, 508), (259, 257, 511, 509, 507, 505, 503, 501, 499, 497, 495, 493, 491, 489, 487, 485, 483, 481, 479, 477, 475, 473, 471, 469, 467, 465, 463, 461, 459, 457, 455, 453, 451, 449, 447, 445, 443, 441, 439, 437, 435, 433, 431, 429, 427, 425, 423, 421, 419, 417, 415, 413, 411, 409, 407, 405, 403, 401, 399, 397, 395, 393, 391, 389, 387, 385, 383, 381, 379, 377, 375, 373, 371, 369, 367, 365, 363, 361, 359, 357, 355, 353, 351, 349, 347, 345, 343, 341, 339, 337, 335, 333, 331, 329, 327, 325, 323, 321, 319, 317, 315, 313, 311, 309, 307, 305, 303, 301, 299, 297, 295, 293, 291, 289, 287, 285, 283, 281, 279, 277, 275, 273, 271, 269, 267, 265, 263, 261), (508, 509, 511, 510), (510, 511, 257, 256), (256, 258, 260, 262, 264, 266, 268, 270, 272, 274, 276, 278, 280, 282, 284, 286, 288, 290, 292, 294, 296, 298, 300, 302, 304, 306, 308, 310, 312, 314, 316, 318, 320, 322, 324, 326, 328, 330, 332, 334, 336, 338, 340, 342, 344, 346, 348, 350, 352, 354, 356, 358, 360, 362, 364, 366, 368, 370, 372, 374, 376, 378, 380, 382, 384, 386, 388, 390, 392, 394, 396, 398, 400, 402, 404, 406, 408, 410, 412, 414, 416, 418, 420, 422, 424, 426, 428, 430, 432, 434, 436, 438, 440, 442, 444, 446, 448, 450, 452, 454, 456, 458, 460, 462, 464, 466, 468, 470, 472, 474, 476, 478, 480, 482, 484, 486, 488, 490, 492, 494, 496, 498, 500, 502, 504, 506, 508, 510), (592, 591, 719, 720), (541, 540, 668, 669), (593, 592, 720, 721), (542, 541, 669, 670), (594, 593, 721, 722), (543, 542, 670, 671), (595, 594, 722, 723), (544, 543, 671, 672), (596, 595, 723, 724), (545, 544, 672, 673), (597, 596, 724, 725), (546, 545, 673, 674), (598, 597, 725, 726), (547, 546, 674, 675), (599, 598, 726, 727), (548, 547, 675, 676), (600, 599, 727, 728), (549, 548, 676, 677), (601, 600, 728, 729), (550, 549, 677, 678), (602, 601, 729, 730), (551, 550, 678, 679), (603, 602, 730, 731), (552, 551, 679, 680), (604, 603, 731, 732), (553, 552, 680, 681), (605, 604, 732, 733), (554, 553, 681, 682), (606, 605, 733, 734), (555, 554, 682, 683), (607, 606, 734, 735), (556, 555, 683, 684), (608, 607, 735, 736), (557, 556, 684, 685), (609, 608, 736, 737), (558, 557, 685, 686), (610, 609, 737, 738), (559, 558, 686, 687), (611, 610, 738, 739), (560, 559, 687, 688), (612, 611, 739, 740), (561, 560, 688, 689), (613, 612, 740, 741), (562, 561, 689, 690), (614, 613, 741, 742), (563, 562, 690, 691), (615, 614, 742, 743), (564, 563, 691, 692), (512, 513, 641, 640), (616, 615, 743, 744), (565, 564, 692, 693), (514, 512, 640, 642), (617, 616, 744, 745), (566, 565, 693, 694), (515, 514, 642, 643), (618, 617, 745, 746), (567, 566, 694, 695), (516, 515, 643, 644), (619, 618, 746, 747), (568, 567, 695, 696), (517, 516, 644, 645), (620, 619, 747, 748), (569, 568, 696, 697), (518, 517, 645, 646), (621, 620, 748, 749), (570, 569, 697, 698), (519, 518, 646, 647), (622, 621, 749, 750), (571, 570, 698, 699), (520, 519, 647, 648), (623, 622, 750, 751), (572, 571, 699, 700), (521, 520, 648, 649), (624, 623, 751, 752), (573, 572, 700, 701), (522, 521, 649, 650), (625, 624, 752, 753), (574, 573, 701, 702), (523, 522, 650, 651), (626, 625, 753, 754), (575, 574, 702, 703), (524, 523, 651, 652), (627, 626, 754, 755), (576, 575, 703, 704), (525, 524, 652, 653), (628, 627, 755, 756), (577, 576, 704, 705), (526, 525, 653, 654), (629, 628, 756, 757), (578, 577, 705, 706), (527, 526, 654, 655), (630, 629, 757, 758), (579, 578, 706, 707), (528, 527, 655, 656), (631, 630, 758, 759), (580, 579, 707, 708), (529, 528, 656, 657), (632, 631, 759, 760), (581, 580, 708, 709), (530, 529, 657, 658), (633, 632, 760, 761), (582, 581, 709, 710), (531, 530, 658, 659), (634, 633, 761, 762), (583, 582, 710, 711), (532, 531, 659, 660), (635, 634, 762, 763), (584, 583, 711, 712), (533, 532, 660, 661), (636, 635, 763, 764), (585, 584, 712, 713), (534, 533, 661, 662), (637, 636, 764, 765), (586, 585, 713, 714), (535, 534, 662, 663), (638, 637, 765, 766), (587, 586, 714, 715), (536, 535, 663, 664), (639, 638, 766, 767), (588, 587, 715, 716), (537, 536, 664, 665), (513, 639, 767, 641), (589, 588, 716, 717), (538, 537, 665, 666), (590, 589, 717, 718), (539, 538, 666, 667), (591, 590, 718, 719), (540, 539, 667, 668), (152, 153, 665, 664), (49, 48, 560, 561), (153, 154, 666, 665), (50, 49, 561, 562), (154, 155, 667, 666), (51, 50, 562, 563), (155, 156, 668, 667), (52, 51, 563, 564), (156, 157, 669, 668), (53, 52, 564, 565), (157, 158, 670, 669), (54, 53, 565, 566), (158, 159, 671, 670), (55, 54, 566, 567), (159, 160, 672, 671), (56, 55, 567, 568), (160, 161, 673, 672), (57, 56, 568, 569), (161, 162, 674, 673), (58, 57, 569, 570), (162, 163, 675, 674), (59, 58, 570, 571), (163, 164, 676, 675), (60, 59, 571, 572), (164, 165, 677, 676), (61, 60, 572, 573), (165, 166, 678, 677), (62, 61, 573, 574), (166, 167, 679, 678), (63, 62, 574, 575), (167, 168, 680, 679), (64, 63, 575, 576), (168, 169, 681, 680), (65, 64, 576, 577), (169, 170, 682, 681), (66, 65, 577, 578), (170, 171, 683, 682), (67, 66, 578, 579), (171, 172, 684, 683), (68, 67, 579, 580), (172, 173, 685, 684), (69, 68, 580, 581), (173, 174, 686, 685), (70, 69, 581, 582), (174, 175, 687, 686), (71, 70, 582, 583), (175, 176, 688, 687), (72, 71, 583, 584), (176, 177, 689, 688), (73, 72, 584, 585), (177, 178, 690, 689), (74, 73, 585, 586), (178, 179, 691, 690), (75, 74, 586, 587), (179, 180, 692, 691), (76, 75, 587, 588), (180, 181, 693, 692), (77, 76, 588, 589), (181, 182, 694, 693), (78, 77, 589, 590), (182, 183, 695, 694), (79, 78, 590, 591), (183, 184, 696, 695), (80, 79, 591, 592), (184, 185, 697, 696), (81, 80, 592, 593), (185, 186, 698, 697), (82, 81, 593, 594), (186, 187, 699, 698), (83, 82, 594, 595), (187, 188, 700, 699), (84, 83, 595, 596), (188, 189, 701, 700), (85, 84, 596, 597), (189, 190, 702, 701), (86, 85, 597, 598), (190, 191, 703, 702), (87, 86, 598, 599), (191, 192, 704, 703), (88, 87, 599, 600), (192, 193, 705, 704), (89, 88, 600, 601), (193, 194, 706, 705), (90, 89, 601, 602), (194, 195, 707, 706), (91, 90, 602, 603), (195, 196, 708, 707), (92, 91, 603, 604), (196, 197, 709, 708), (93, 92, 604, 605), (197, 198, 710, 709), (94, 93, 605, 606), (198, 199, 711, 710), (95, 94, 606, 607), (199, 200, 712, 711), (96, 95, 607, 608), (200, 201, 713, 712), (97, 96, 608, 609), (201, 202, 714, 713), (98, 97, 609, 610), (202, 203, 715, 714), (99, 98, 610, 611), (203, 204, 716, 715), (100, 99, 611, 612), (204, 205, 717, 716), (101, 100, 612, 613), (205, 206, 718, 717), (102, 101, 613, 614), (206, 207, 719, 718), (103, 102, 614, 615), (207, 208, 720, 719), (104, 103, 615, 616), (208, 209, 721, 720), (105, 104, 616, 617), (1, 0, 513, 512), (209, 210, 722, 721), (106, 105, 617, 618), (2, 1, 512, 514), (210, 211, 723, 722), (107, 106, 618, 619), (3, 2, 514, 515), (211, 212, 724, 723), (108, 107, 619, 620), (4, 3, 515, 516), (212, 213, 725, 724), (109, 108, 620, 621), (5, 4, 516, 517), (213, 214, 726, 725), (110, 109, 621, 622), (6, 5, 517, 518), (214, 215, 727, 726), (111, 110, 622, 623), (7, 6, 518, 519), (215, 216, 728, 727), (112, 111, 623, 624), (8, 7, 519, 520), (216, 217, 729, 728), (113, 112, 624, 625), (9, 8, 520, 521), (217, 218, 730, 729), (114, 113, 625, 626), (10, 9, 521, 522), (218, 219, 731, 730), (115, 114, 626, 627), (11, 10, 522, 523), (219, 220, 732, 731), (116, 115, 627, 628), (12, 11, 523, 524), (220, 221, 733, 732), (117, 116, 628, 629), (13, 12, 524, 525), (221, 222, 734, 733), (118, 117, 629, 630), (14, 13, 525, 526), (222, 223, 735, 734), (119, 118, 630, 631), (15, 14, 526, 527), (223, 224, 736, 735), (120, 119, 631, 632), (16, 15, 527, 528), (224, 225, 737, 736), (121, 120, 632, 633), (17, 16, 528, 529), (225, 226, 738, 737), (122, 121, 633, 634), (18, 17, 529, 530), (226, 227, 739, 738), (123, 122, 634, 635), (19, 18, 530, 531), (227, 228, 740, 739), (124, 123, 635, 636), (20, 19, 531, 532), (228, 229, 741, 740), (125, 124, 636, 637), (21, 20, 532, 533), (229, 230, 742, 741), (126, 125, 637, 638), (22, 21, 533, 534), (230, 231, 743, 742), (127, 126, 638, 639), (23, 22, 534, 535), (231, 232, 744, 743), (0, 127, 639, 513), (24, 23, 535, 536), (232, 233, 745, 744), (128, 129, 640, 641), (25, 24, 536, 537), (233, 234, 746, 745), (129, 130, 642, 640), (26, 25, 537, 538), (234, 235, 747, 746), (130, 131, 643, 642), (27, 26, 538, 539), (235, 236, 748, 747), (131, 132, 644, 643), (28, 27, 539, 540), (236, 237, 749, 748), (132, 133, 645, 644), (29, 28, 540, 541), (237, 238, 750, 749), (133, 134, 646, 645), (30, 29, 541, 542), (238, 239, 751, 750), (134, 135, 647, 646), (31, 30, 542, 543), (239, 240, 752, 751), (135, 136, 648, 647), (32, 31, 543, 544), (240, 241, 753, 752), (136, 137, 649, 648), (33, 32, 544, 545), (241, 242, 754, 753), (137, 138, 650, 649), (34, 33, 545, 546), (242, 243, 755, 754), (138, 139, 651, 650), (35, 34, 546, 547), (243, 244, 756, 755), (139, 140, 652, 651), (36, 35, 547, 548), (244, 245, 757, 756), (140, 141, 653, 652), (37, 36, 548, 549), (245, 246, 758, 757), (141, 142, 654, 653), (38, 37, 549, 550), (246, 247, 759, 758), (142, 143, 655, 654), (39, 38, 550, 551), (247, 248, 760, 759), (143, 144, 656, 655), (40, 39, 551, 552), (248, 249, 761, 760), (144, 145, 657, 656), (41, 40, 552, 553), (249, 250, 762, 761), (145, 146, 658, 657), (42, 41, 553, 554), (250, 251, 763, 762), (146, 147, 659, 658), (43, 42, 554, 555), (251, 252, 764, 763), (147, 148, 660, 659), (44, 43, 555, 556), (252, 253, 765, 764), (148, 149, 661, 660), (45, 44, 556, 557), (253, 254, 766, 765), (149, 150, 662, 661), (46, 45, 557, 558), (254, 255, 767, 766), (150, 151, 663, 662), (47, 46, 558, 559), (255, 128, 641, 767), (151, 152, 664, 663), (48, 47, 559, 560)])
me_circle.polygons.foreach_set('use_smooth', [True] * 642)
_uv = me_circle.uv_layers.new(name='UVMap')
_uv.uv.foreach_set('vector', [0.0, 0.0, 0.0, 0.0, 0.0, 0.0, 0.0, 0.0, 0.0, 0.0, 0.0, 0.0, 0.0, 0.0, 0.0, 0.0, 0.0, 0.0, 0.0, 0.0, 0.0, 0.0, 0.0, 0.0, 0.0, 0.0, 0.0, 0.0, 0.0, 0.0, 0.0, 0.0, 0.0, 0.0, 0.0, 0.0, 0.0, 0.0, 0.0, 0.0, 0.0, 0.0, 0.0, 0.0, 0.0, 0.0, 0.0, 0.0, 0.0, 0.0, 0.0, 0.0, 0.0, 0.0, 0.0, 0.0, 0.0, 0.0, 0.0, 0.0, 0.0, 0.0, 0.0, 0.0, 0.0, 0.0, 0.0, 0.0, 0.0, 0.0, 0.0, 0.0, 0.0, 0.0, 0.0, 0.0, 0.0, 0.0, 0.0, 0.0, 0.0, 0.0, 0.0, 0.0, 0.0, 0.0, 0.0, 0.0, 0.0, 0.0, 0.0, 0.0, 0.0, 0.0, 0.0, 0.0, 0.0, 0.0, 0.0, 0.0, 0.0, 0.0, 0.0, 0.0, 0.0, 0.0, 0.0, 0.0, 0.0, 0.0, 0.0, 0.0, 0.0, 0.0, 0.0, 0.0, 0.0, 0.0, 0.0, 0.0, 0.0, 0.0, 0.0, 0.0, 0.0, 0.0, 0.0, 0.0, 0.0, 0.0, 0.0, 0.0, 0.0, 0.0, 0.0, 0.0, 0.0, 0.0, 0.0, 0.0, 0.0, 0.0, 0.0, 0.0, 0.0, 0.0, 0.0, 0.0, 0.0, 0.0, 0.0, 0.0, 0.0, 0.0, 0.0, 0.0, 0.0, 0.0, 0.0, 0.0, 0.0, 0.0, 0.0, 0.0, 0.0, 0.0, 0.0, 0.0, 0.0, 0.0, 0.0, 0.0, 0.0, 0.0, 0.0, 0.0, 0.0, 0.0, 0.0, 0.0, 0.0, 0.0, 0.0, 0.0, 0.0, 0.0, 0.0, 0.0, 0.0, 0.0, 0.0, 0.0, 0.0, 0.0, 0.0, 0.0, 0.0, 0.0, 0.0, 0.0, 0.0, 0.0, 0.0, 0.0, 0.0, 0.0, 0.0, 0.0, 0.0, 0.0, 0.0, 0.0, 0.0, 0.0, 0.0, 0.0, 0.0, 0.0, 0.0, 0.0, 0.0, 0.0, 0.0, 0.0, 0.0, 0.0, 0.0, 0.0, 0.0, 0.0, 0.0, 0.0, 0.0, 0.0, 0.0, 0.0, 0.0, 0.0, 0.0, 0.0, 0.0, 0.0, 0.0, 0.0, 0.0, 0.0, 0.0, 0.0, 0.0, 0.0, 0.0, 0.0, 0.0, 0.0, 0.0, 0.0, 0.0, 0.0, 0.0, 0.0, 0.0, 0.0, 0.0, 0.0, 0.0, 0.0, 0.0, 0.0, 0.0, 0.0, 0.0, 0.0, 0.0, 0.0, 0.0, 0.0, 0.0, 0.0, 0.0, 0.0, 0.0, 0.0, 0.0, 0.0, 0.0, 0.0, 0.0, 0.0, 0.0, 0.0, 0.0, 0.0, 0.0, 0.0, 0.0, 0.0, 0.0, 0.0, 0.0, 0.0, 0.0, 0.0, 0.0, 0.0, 0.0, 0.0, 0.0, 0.0, 0.0, 0.0, 0.0, 0.0, 0.0, 0.0, 0.0, 0.0, 0.0, 0.0, 0.0, 0.0, 0.0, 0.0, 0.0, 0.0, 0.0, 0.0, 0.0, 0.0, 0.0, 0.0, 0.0, 0.0, 0.0, 0.0, 0.0, 0.0, 0.0, 0.0, 0.0, 0.0, 0.0, 0.0, 0.0, 0.0, 0.0, 0.0, 0.0, 0.0, 0.0, 0.0, 0.0, 0.0, 0.0, 0.0, 0.0, 0.0, 0.0, 0.0, 0.0, 0.0, 0.0, 0.0, 0.0, 0.0, 0.0, 0.0, 0.0, 0.0, 0.0, 0.0, 0.0, 0.0, 0.0, 0.0, 0.0, 0.0, 0.0, 0.0, 0.0, 0.0, 0.0, 0.0, 0.0, 0.0, 0.0, 0.0, 0.0, 0.0, 0.0, 0.0, 0.0, 0.0, 0.0, 0.0, 0.0, 0.0, 0.0, 0.0, 0.0, 0.0, 0.0, 0.0, 0.0, 0.0, 0.0, 0.0, 0.0, 0.0, 0.0, 0.0, 0.0, 0.0, 0.0, 0.0, 0.0, 0.0, 0.0, 0.0, 0.0, 0.0, 0.0, 0.0, 0.0, 0.0, 0.0, 0.0, 0.0, 0.0, 0.0, 0.0, 0.0, 0.0, 0.0, 0.0, 0.0, 0.0, 0.0, 0.0, 0.0, 0.0, 0.0, 0.0, 0.0, 0.0, 0.0, 0.0, 0.0, 0.0, 0.0, 0.0, 0.0, 0.0, 0.0, 0.0, 0.0, 0.0, 0.0, 0.0, 0.0, 0.0, 0.0, 0.0, 0.0, 0.0, 0.0, 0.0, 0.0, 0.0, 0.0, 0.0, 0.0, 0.0, 0.0, 0.0, 0.0, 0.0, 0.0, 0.0, 0.0, 0.0, 0.0, 0.0, 0.0, 0.0, 0.0, 0.0, 0.0, 0.0, 0.0, 0.0, 0.0, 0.0, 0.0, 0.0, 0.0, 0.0, 0.0, 0.0, 0.0, 0.0, 0.0, 0.0, 0.0, 0.0, 0.0, 0.0, 0.0, 0.0, 0.0, 0.0, 0.0, 0.0, 0.0, 0.0, 0.0, 0.0, 0.0, 0.0, 0.0, 0.0, 0.0, 0.0, 0.0, 0.0, 0.0, 0.0, 0.0, 0.0, 0.0, 0.0, 0.0, 0.0, 0.0, 0.0, 0.0, 0.0, 0.0, 0.0, 0.0, 0.0, 0.0, 0.0, 0.0, 0.0, 0.0, 0.0, 0.0, 0.0, 0.0, 0.0, 0.0, 0.0, 0.0, 0.0, 0.0, 0.0, 0.0, 0.0, 0.0, 0.0, 0.0, 0.0, 0.0, 0.0, 0.0, 0.0, 0.0, 0.0, 0.0, 0.0, 0.0, 0.0, 0.0, 0.0, 0.0, 0.0, 0.0, 0.0, 0.0, 0.0, 0.0, 0.0, 0.0, 0.0, 0.0, 0.0, 0.0, 0.0, 0.0, 0.0, 0.0, 0.0, 0.0, 0.0, 0.0, 0.0, 0.0, 0.0, 0.0, 0.0, 0.0, 0.0, 0.0, 0.0, 0.0, 0.0, 0.0, 0.0, 0.0, 0.0, 0.0, 0.0, 0.0, 0.0, 0.0, 0.0, 0.0, 0.0, 0.0, 0.0, 0.0, 0.0, 0.0, 0.0, 0.0, 0.0, 0.0, 0.0, 0.0, 0.0, 0.0, 0.0, 0.0, 0.0, 0.0, 0.0, 0.0, 0.0, 0.0, 0.0, 0.0, 0.0, 0.0, 0.0, 0.0, 0.0, 0.0, 0.0, 0.0, 0.0, 0.0, 0.0, 0.0, 0.0, 0.0, 0.0, 0.0, 0.0, 0.0, 0.0, 0.0, 0.0, 0.0, 0.0, 0.0, 0.0, 0.0, 0.0, 0.0, 0.0, 0.0, 0.0, 0.0, 0.0, 0.0, 0.0, 0.0, 0.0, 0.0, 0.0, 0.0, 0.0, 0.0, 0.0, 0.0, 0.0, 0.0, 0.0, 0.0, 0.0, 0.0, 0.0, 0.0, 0.0, 0.0, 0.0, 0.0, 0.0, 0.0, 0.0, 0.0, 0.0, 0.0, 0.0, 0.0, 0.0, 0.0, 0.0, 0.0, 0.0, 0.0, 0.0, 0.0, 0.0, 0.0, 0.0, 0.0, 0.0, 0.0, 0.0, 0.0, 0.0, 0.0, 0.0, 0.0, 0.0, 0.0, 0.0, 0.0, 0.0, 0.0, 0.0, 0.0, 0.0, 0.0, 0.0, 0.0, 0.0, 0.0, 0.0, 0.0, 0.0, 0.0, 0.0, 0.0, 0.0, 0.0, 0.0, 0.0, 0.0, 0.0, 0.0, 0.0, 0.0, 0.0, 0.0, 0.0, 0.0, 0.0, 0.0, 0.0, 0.0, 0.0, 0.0, 0.0, 0.0, 0.0, 0.0, 0.0, 0.0, 0.0, 0.0, 0.0, 0.0, 0.0, 0.0, 0.0, 0.0, 0.0, 0.0, 0.0, 0.0, 0.0, 0.0, 0.0, 0.0, 0.0, 0.0, 0.0, 0.0, 0.0, 0.0, 0.0, 0.0, 0.0, 0.0, 0.0, 0.0, 0.0, 0.0, 0.0, 0.0, 0.0, 0.0, 0.0, 0.0, 0.0, 0.0, 0.0, 0.0, 0.0, 0.0, 0.0, 0.0, 0.0, 0.0, 0.0, 0.0, 0.0, 0.0, 0.0, 0.0, 0.0, 0.0, 0.0, 0.0, 0.0, 0.0, 0.0, 0.0, 0.0, 0.0, 0.0, 0.0, 0.0, 0.0, 0.0, 0.0, 0.0, 0.0, 0.0, 0.0, 0.0, 0.0, 0.0, 0.0, 0.0, 0.0, 0.0, 0.0, 0.0, 0.0, 0.0, 0.0, 0.0, 0.0, 0.0, 0.0, 0.0, 0.0, 0.0, 0.0, 0.0, 0.0, 0.0, 0.0, 0.0, 0.0, 0.0, 0.0, 0.0, 0.0, 0.0, 0.0, 0.0, 0.0, 0.0, 0.0, 0.0, 0.0, 0.0, 0.0, 0.0, 0.0, 0.0, 0.0, 0.0, 0.0, 0.0, 0.0, 0.0, 0.0, 0.0, 0.0, 0.0, 0.0, 0.0, 0.0, 0.0, 0.0, 0.0, 0.0, 0.0, 0.0, 0.0, 0.0, 0.0, 0.0, 0.0, 0.0, 0.0, 0.0, 0.0, 0.0, 0.0, 0.0, 0.0, 0.0, 0.0, 0.0, 0.0, 0.0, 0.0, 0.0, 0.0, 0.0, 0.0, 0.0, 0.0, 0.0, 0.0, 0.0, 0.0, 0.0, 0.0, 0.0, 0.0, 0.0, 0.0, 0.0, 0.0, 0.0, 0.0, 0.0, 0.0, 0.0, 0.0, 0.0, 0.0, 0.0, 0.0, 0.0, 0.0, 0.0, 0.0, 0.0, 0.0, 0.0, 0.0, 0.0, 0.0, 0.0, 0.0, 0.0, 0.0, 0.0, 0.0, 0.0, 0.0, 0.0, 0.0, 0.0, 0.0, 0.0, 0.0, 0.0, 0.0, 0.0, 0.0, 0.0, 0.0, 0.0, 0.0, 0.0, 0.0, 0.0, 0.0, 0.0, 0.0, 0.0, 0.0, 0.0, 0.0, 0.0, 0.0, 0.0, 0.0, 0.0, 0.0, 0.0, 0.0, 0.0, 0.0, 0.0, 0.0, 0.0, 0.0, 0.0, 0.0, 0.0, 0.0, 0.0, 0.0, 0.0, 0.0, 0.0, 0.0, 0.0, 0.0, 0.0, 0.0, 0.0, 0.0, 0.0, 1.0, 0.5, 1.0, 1.0, 0.9922, 1.0, 0.9922, 0.5, 0.9922, 0.5, 0.9922, 1.0, 0.9844, 1.0, 0.9844, 0.5, 0.9844, 0.5, 0.9844, 1.0, 0.9766, 1.0, 0.9766, 0.5, 0.9766, 0.5, 0.9766, 1.0, 0.9688, 1.0, 0.9688, 0.5, 0.9688, 0.5, 0.9688, 1.0, 0.9609, 1.0, 0.9609, 0.5, 0.9609, 0.5, 0.9609, 1.0, 0.9531, 1.0, 0.9531, 0.5, 0.9531, 0.5, 0.9531, 1.0, 0.9453, 1.0, 0.9453, 0.5, 0.9453, 0.5, 0.9453, 1.0, 0.9375, 1.0, 0.9375, 0.5, 0.9375, 0.5, 0.9375, 1.0, 0.9297, 1.0, 0.9297, 0.5, 0.9297, 0.5, 0.9297, 1.0, 0.9219, 1.0, 0.9219, 0.5, 0.9219, 0.5, 0.9219, 1.0, 0.9141, 1.0, 0.9141, 0.5, 0.9141, 0.5, 0.9141, 1.0, 0.9062, 1.0, 0.9062, 0.5, 0.9062, 0.5, 0.9062, 1.0, 0.8984, 1.0, 0.8984, 0.5, 0.8984, 0.5, 0.8984, 1.0, 0.8906, 1.0, 0.8906, 0.5, 0.8906, 0.5, 0.8906, 1.0, 0.8828, 1.0, 0.8828, 0.5, 0.8828, 0.5, 0.8828, 1.0, 0.875, 1.0, 0.875, 0.5, 0.875, 0.5, 0.875, 1.0, 0.8672, 1.0, 0.8672, 0.5, 0.8672, 0.5, 0.8672, 1.0, 0.8594, 1.0, 0.8594, 0.5, 0.8594, 0.5, 0.8594, 1.0, 0.8516, 1.0, 0.8516, 0.5, 0.8516, 0.5, 0.8516, 1.0, 0.8438, 1.0, 0.8438, 0.5, 0.8438, 0.5, 0.8438, 1.0, 0.8359, 1.0, 0.8359, 0.5, 0.8359, 0.5, 0.8359, 1.0, 0.8281, 1.0, 0.8281, 0.5, 0.8281, 0.5, 0.8281, 1.0, 0.8203, 1.0, 0.8203, 0.5, 0.8203, 0.5, 0.8203, 1.0, 0.8125, 1.0, 0.8125, 0.5, 0.8125, 0.5, 0.8125, 1.0, 0.8047, 1.0, 0.8047, 0.5, 0.8047, 0.5, 0.8047, 1.0, 0.7969, 1.0, 0.7969, 0.5, 0.7969, 0.5, 0.7969, 1.0, 0.7891, 1.0, 0.7891, 0.5, 0.7891, 0.5, 0.7891, 1.0, 0.7812, 1.0, 0.7812, 0.5, 0.7812, 0.5, 0.7812, 1.0, 0.7734, 1.0, 0.7734, 0.5, 0.7734, 0.5, 0.7734, 1.0, 0.7656, 1.0, 0.7656, 0.5, 0.7656, 0.5, 0.7656, 1.0, 0.7578, 1.0, 0.7578, 0.5, 0.7578, 0.5, 0.7578, 1.0, 0.75, 1.0, 0.75, 0.5, 0.75, 0.5, 0.75, 1.0, 0.7422, 1.0, 0.7422, 0.5, 0.7422, 0.5, 0.7422, 1.0, 0.7344, 1.0, 0.7344, 0.5, 0.7344, 0.5, 0.7344, 1.0, 0.7266, 1.0, 0.7266, 0.5, 0.7266, 0.5, 0.7266, 1.0, 0.7188, 1.0, 0.7188, 0.5, 0.7188, 0.5, 0.7188, 1.0, 0.7109, 1.0, 0.7109, 0.5, 0.7109, 0.5, 0.7109, 1.0, 0.7031, 1.0, 0.7031, 0.5, 0.7031, 0.5, 0.7031, 1.0, 0.6953, 1.0, 0.6953, 0.5, 0.6953, 0.5, 0.6953, 1.0, 0.6875, 1.0, 0.6875, 0.5, 0.6875, 0.5, 0.6875, 1.0, 0.6797, 1.0, 0.6797, 0.5, 0.6797, 0.5, 0.6797, 1.0, 0.6719, 1.0, 0.6719, 0.5, 0.6719, 0.5, 0.6719, 1.0, 0.6641, 1.0, 0.6641, 0.5, 0.6641, 0.5, 0.6641, 1.0, 0.6562, 1.0, 0.6562, 0.5, 0.6562, 0.5, 0.6562, 1.0, 0.6484, 1.0, 0.6484, 0.5, 0.6484, 0.5, 0.6484, 1.0, 0.6406, 1.0, 0.6406, 0.5, 0.6406, 0.5, 0.6406, 1.0, 0.6328, 1.0, 0.6328, 0.5, 0.6328, 0.5, 0.6328, 1.0, 0.625, 1.0, 0.625, 0.5, 0.625, 0.5, 0.625, 1.0, 0.6172, 1.0, 0.6172, 0.5, 0.6172, 0.5, 0.6172, 1.0, 0.6094, 1.0, 0.6094, 0.5, 0.6094, 0.5, 0.6094, 1.0, 0.6016, 1.0, 0.6016, 0.5, 0.6016, 0.5, 0.6016, 1.0, 0.5938, 1.0, 0.5938, 0.5, 0.5938, 0.5, 0.5938, 1.0, 0.5859, 1.0, 0.5859, 0.5, 0.5859, 0.5, 0.5859, 1.0, 0.5781, 1.0, 0.5781, 0.5, 0.5781, 0.5, 0.5781, 1.0, 0.5703, 1.0, 0.5703, 0.5, 0.5703, 0.5, 0.5703, 1.0, 0.5625, 1.0, 0.5625, 0.5, 0.5625, 0.5, 0.5625, 1.0, 0.5547, 1.0, 0.5547, 0.5, 0.5547, 0.5, 0.5547, 1.0, 0.5469, 1.0, 0.5469, 0.5, 0.5469, 0.5, 0.5469, 1.0, 0.5391, 1.0, 0.5391, 0.5, 0.5391, 0.5, 0.5391, 1.0, 0.5312, 1.0, 0.5312, 0.5, 0.5312, 0.5, 0.5312, 1.0, 0.5234, 1.0, 0.5234, 0.5, 0.5234, 0.5, 0.5234, 1.0, 0.5156, 1.0, 0.5156, 0.5, 0.5156, 0.5, 0.5156, 1.0, 0.5078, 1.0, 0.5078, 0.5, 0.5078, 0.5, 0.5078, 1.0, 0.5, 1.0, 0.5, 0.5, 0.5, 0.5, 0.5, 1.0, 0.4922, 1.0, 0.4922, 0.5, 0.4922, 0.5, 0.4922, 1.0, 0.4844, 1.0, 0.4844, 0.5, 0.4844, 0.5, 0.4844, 1.0, 0.4766, 1.0, 0.4766, 0.5, 0.4766, 0.5, 0.4766, 1.0, 0.4688, 1.0, 0.4688, 0.5, 0.4688, 0.5, 0.4688, 1.0, 0.4609, 1.0, 0.4609, 0.5, 0.4609, 0.5, 0.4609, 1.0, 0.4531, 1.0, 0.4531, 0.5, 0.4531, 0.5, 0.4531, 1.0, 0.4453, 1.0, 0.4453, 0.5, 0.4453, 0.5, 0.4453, 1.0, 0.4375, 1.0, 0.4375, 0.5, 0.4375, 0.5, 0.4375, 1.0, 0.4297, 1.0, 0.4297, 0.5, 0.4297, 0.5, 0.4297, 1.0, 0.4219, 1.0, 0.4219, 0.5, 0.4219, 0.5, 0.4219, 1.0, 0.4141, 1.0, 0.4141, 0.5, 0.4141, 0.5, 0.4141, 1.0, 0.4062, 1.0, 0.4062, 0.5, 0.4062, 0.5, 0.4062, 1.0, 0.3984, 1.0, 0.3984, 0.5, 0.3984, 0.5, 0.3984, 1.0, 0.3906, 1.0, 0.3906, 0.5, 0.3906, 0.5, 0.3906, 1.0, 0.3828, 1.0, 0.3828, 0.5, 0.3828, 0.5, 0.3828, 1.0, 0.375, 1.0, 0.375, 0.5, 0.375, 0.5, 0.375, 1.0, 0.3672, 1.0, 0.3672, 0.5, 0.3672, 0.5, 0.3672, 1.0, 0.3594, 1.0, 0.3594, 0.5, 0.3594, 0.5, 0.3594, 1.0, 0.3516, 1.0, 0.3516, 0.5, 0.3516, 0.5, 0.3516, 1.0, 0.3438, 1.0, 0.3438, 0.5, 0.3438, 0.5, 0.3438, 1.0, 0.3359, 1.0, 0.3359, 0.5, 0.3359, 0.5, 0.3359, 1.0, 0.3281, 1.0, 0.3281, 0.5, 0.3281, 0.5, 0.3281, 1.0, 0.3203, 1.0, 0.3203, 0.5, 0.3203, 0.5, 0.3203, 1.0, 0.3125, 1.0, 0.3125, 0.5, 0.3125, 0.5, 0.3125, 1.0, 0.3047, 1.0, 0.3047, 0.5, 0.3047, 0.5, 0.3047, 1.0, 0.2969, 1.0, 0.2969, 0.5, 0.2969, 0.5, 0.2969, 1.0, 0.2891, 1.0, 0.2891, 0.5, 0.2891, 0.5, 0.2891, 1.0, 0.2812, 1.0, 0.2812, 0.5, 0.2812, 0.5, 0.2812, 1.0, 0.2734, 1.0, 0.2734, 0.5, 0.2734, 0.5, 0.2734, 1.0, 0.2656, 1.0, 0.2656, 0.5, 0.2656, 0.5, 0.2656, 1.0, 0.2578, 1.0, 0.2578, 0.5, 0.2578, 0.5, 0.2578, 1.0, 0.25, 1.0, 0.25, 0.5, 0.25, 0.5, 0.25, 1.0, 0.2422, 1.0, 0.2422, 0.5, 0.2422, 0.5, 0.2422, 1.0, 0.2344, 1.0, 0.2344, 0.5, 0.2344, 0.5, 0.2344, 1.0, 0.2266, 1.0, 0.2266, 0.5, 0.2266, 0.5, 0.2266, 1.0, 0.2188, 1.0, 0.2188, 0.5, 0.2188, 0.5, 0.2188, 1.0, 0.2109, 1.0, 0.2109, 0.5, 0.2109, 0.5, 0.2109, 1.0, 0.2031, 1.0, 0.2031, 0.5, 0.2031, 0.5, 0.2031, 1.0, 0.1953, 1.0, 0.1953, 0.5, 0.1953, 0.5, 0.1953, 1.0, 0.1875, 1.0, 0.1875, 0.5, 0.1875, 0.5, 0.1875, 1.0, 0.1797, 1.0, 0.1797, 0.5, 0.1797, 0.5, 0.1797, 1.0, 0.1719, 1.0, 0.1719, 0.5, 0.1719, 0.5, 0.1719, 1.0, 0.1641, 1.0, 0.1641, 0.5, 0.1641, 0.5, 0.1641, 1.0, 0.1562, 1.0, 0.1562, 0.5, 0.1562, 0.5, 0.1562, 1.0, 0.1484, 1.0, 0.1484, 0.5, 0.1484, 0.5, 0.1484, 1.0, 0.1406, 1.0, 0.1406, 0.5, 0.1406, 0.5, 0.1406, 1.0, 0.1328, 1.0, 0.1328, 0.5, 0.1328, 0.5, 0.1328, 1.0, 0.125, 1.0, 0.125, 0.5, 0.125, 0.5, 0.125, 1.0, 0.1172, 1.0, 0.1172, 0.5, 0.1172, 0.5, 0.1172, 1.0, 0.1094, 1.0, 0.1094, 0.5, 0.1094, 0.5, 0.1094, 1.0, 0.1016, 1.0, 0.1016, 0.5, 0.1016, 0.5, 0.1016, 1.0, 0.09375, 1.0, 0.09375, 0.5, 0.09375, 0.5, 0.09375, 1.0, 0.08594, 1.0, 0.08594, 0.5, 0.08594, 0.5, 0.08594, 1.0, 0.07812, 1.0, 0.07812, 0.5, 0.07812, 0.5, 0.07812, 1.0, 0.07031, 1.0, 0.07031, 0.5, 0.07031, 0.5, 0.07031, 1.0, 0.0625, 1.0, 0.0625, 0.5, 0.0625, 0.5, 0.0625, 1.0, 0.05469, 1.0, 0.05469, 0.5, 0.05469, 0.5, 0.05469, 1.0, 0.04688, 1.0, 0.04688, 0.5, 0.04688, 0.5, 0.04688, 1.0, 0.03906, 1.0, 0.03906, 0.5, 0.03906, 0.5, 0.03906, 1.0, 0.03125, 1.0, 0.03125, 0.5, 0.03125, 0.5, 0.03125, 1.0, 0.02344, 1.0, 0.02344, 0.5, 0.02344, 0.5, 0.02344, 1.0, 0.01562, 1.0, 0.01562, 0.5, 0.2618, 0.4897, 0.25, 0.49, 0.2382, 0.4897, 0.2265, 0.4888, 0.2148, 0.4874, 0.2032, 0.4854, 0.1917, 0.4828, 0.1803, 0.4797, 0.1691, 0.476, 0.1582, 0.4717, 0.1474, 0.467, 0.1369, 0.4617, 0.1266, 0.4559, 0.1167, 0.4496, 0.107, 0.4428, 0.09775, 0.4355, 0.08883, 0.4278, 0.08029, 0.4197, 0.07217, 0.4112, 0.06448, 0.4023, 0.05723, 0.393, 0.05045, 0.3833, 0.04415, 0.3734, 0.03834, 0.3631, 0.03304, 0.3526, 0.02827, 0.3418, 0.02403, 0.3309, 0.02033, 0.3197, 0.01719, 0.3083, 0.01461, 0.2968, 0.0126, 0.2852, 0.01116, 0.2735, 0.01029, 0.2618, 0.01, 0.25, 0.01029, 0.2382, 0.01116, 0.2265, 0.0126, 0.2148, 0.01461, 0.2032, 0.01719, 0.1917, 0.02033, 0.1803, 0.02403, 0.1691, 0.02827, 0.1582, 0.03304, 0.1474, 0.03834, 0.1369, 0.04415, 0.1266, 0.05045, 0.1167, 0.05723, 0.107, 0.06448, 0.09775, 0.07217, 0.08883, 0.08029, 0.08029, 0.08883, 0.07217, 0.09775, 0.06448, 0.107, 0.05723, 0.1167, 0.05045, 0.1266, 0.04415, 0.1369, 0.03834, 0.1474, 0.03304, 0.1582, 0.02827, 0.1691, 0.02403, 0.1803, 0.02033, 0.1917, 0.01719, 0.2032, 0.01461, 0.2148, 0.0126, 0.2265, 0.01116, 0.2382, 0.01029, 0.25, 0.01, 0.2618, 0.01029, 0.2735, 0.01116, 0.2852, 0.0126, 0.2968, 0.01461, 0.3083, 0.01719, 0.3197, 0.02033, 0.3309, 0.02403, 0.3418, 0.02827, 0.3526, 0.03304, 0.3631, 0.03834, 0.3734, 0.04415, 0.3833, 0.05045, 0.393, 0.05723, 0.4023, 0.06448, 0.4112, 0.07217, 0.4197, 0.08029, 0.4278, 0.08883, 0.4355, 0.09775, 0.4428, 0.107, 0.4496, 0.1167, 0.4559, 0.1266, 0.4617, 0.1369, 0.467, 0.1474, 0.4717, 0.1582, 0.476, 0.1691, 0.4797, 0.1803, 0.4828, 0.1917, 0.4854, 0.2032, 0.4874, 0.2148, 0.4888, 0.2265, 0.4897, 0.2382, 0.49, 0.25, 0.4897, 0.2618, 0.4888, 0.2735, 0.4874, 0.2852, 0.4854, 0.2968, 0.4828, 0.3083, 0.4797, 0.3197, 0.476, 0.3309, 0.4717, 0.3418, 0.467, 0.3526, 0.4617, 0.3631, 0.4559, 0.3734, 0.4496, 0.3833, 0.4428, 0.393, 0.4355, 0.4023, 0.4278, 0.4112, 0.4197, 0.4197, 0.4112, 0.4278, 0.4023, 0.4355, 0.393, 0.4428, 0.3833, 0.4496, 0.3734, 0.4559, 0.3631, 0.4617, 0.3526, 0.467, 0.3418, 0.4717, 0.3309, 0.476, 0.3197, 0.4797, 0.3083, 0.4828, 0.2968, 0.4854, 0.2852, 0.4874, 0.2735, 0.4888, 0.01562, 0.5, 0.01562, 1.0, 0.007812, 1.0, 0.007812, 0.5, 0.007812, 0.5, 0.007812, 1.0, 0.0, 1.0, 0.0, 0.5, 0.75, 0.49, 0.7618, 0.4897, 0.7735, 0.4888, 0.7852, 0.4874, 0.7968, 0.4854, 0.8083, 0.4828, 0.8197, 0.4797, 0.8309, 0.476, 0.8418, 0.4717, 0.8526, 0.467, 0.8631, 0.4617, 0.8734, 0.4559, 0.8833, 0.4496, 0.893, 0.4428, 0.9023, 0.4355, 0.9112, 0.4278, 0.9197, 0.4197, 0.9278, 0.4112, 0.9355, 0.4023, 0.9428, 0.393, 0.9496, 0.3833, 0.9559, 0.3734, 0.9617, 0.3631, 0.967, 0.3526, 0.9717, 0.3418, 0.976, 0.3309, 0.9797, 0.3197, 0.9828, 0.3083, 0.9854, 0.2968, 0.9874, 0.2852, 0.9888, 0.2735, 0.9897, 0.2618, 0.99, 0.25, 0.9897, 0.2382, 0.9888, 0.2265, 0.9874, 0.2148, 0.9854, 0.2032, 0.9828, 0.1917, 0.9797, 0.1803, 0.976, 0.1691, 0.9717, 0.1582, 0.967, 0.1474, 0.9617, 0.1369, 0.9559, 0.1266, 0.9496, 0.1167, 0.9428, 0.107, 0.9355, 0.09775, 0.9278, 0.08883, 0.9197, 0.08029, 0.9112, 0.07217, 0.9023, 0.06448, 0.893, 0.05723, 0.8833, 0.05045, 0.8734, 0.04415, 0.8631, 0.03834, 0.8526, 0.03304, 0.8418, 0.02827, 0.8309, 0.02403, 0.8197, 0.02033, 0.8083, 0.01719, 0.7968, 0.01461, 0.7852, 0.0126, 0.7735, 0.01116, 0.7618, 0.01029, 0.75, 0.01, 0.7382, 0.01029, 0.7265, 0.01116, 0.7148, 0.0126, 0.7032, 0.01461, 0.6917, 0.01719, 0.6803, 0.02033, 0.6691, 0.02403, 0.6582, 0.02827, 0.6474, 0.03304, 0.6369, 0.03834, 0.6266, 0.04415, 0.6167, 0.05045, 0.607, 0.05723, 0.5977, 0.06448, 0.5888, 0.07217, 0.5803, 0.08029, 0.5722, 0.08883, 0.5645, 0.09775, 0.5572, 0.107, 0.5504, 0.1167, 0.5441, 0.1266, 0.5383, 0.1369, 0.533, 0.1474, 0.5283, 0.1582, 0.524, 0.1691, 0.5203, 0.1803, 0.5172, 0.1917, 0.5146, 0.2032, 0.5126, 0.2148, 0.5112, 0.2265, 0.5103, 0.2382, 0.51, 0.25, 0.5103, 0.2618, 0.5112, 0.2735, 0.5126, 0.2852, 0.5146, 0.2968, 0.5172, 0.3083, 0.5203, 0.3197, 0.524, 0.3309, 0.5283, 0.3418, 0.533, 0.3526, 0.5383, 0.3631, 0.5441, 0.3734, 0.5504, 0.3833, 0.5572, 0.393, 0.5645, 0.4023, 0.5722, 0.4112, 0.5803, 0.4197, 0.5888, 0.4278, 0.5977, 0.4355, 0.607, 0.4428, 0.6167, 0.4496, 0.6266, 0.4559, 0.6369, 0.4617, 0.6474, 0.467, 0.6582, 0.4717, 0.6691, 0.476, 0.6803, 0.4797, 0.6917, 0.4828, 0.7032, 0.4854, 0.7148, 0.4874, 0.7265, 0.4888, 0.7382, 0.4897, 0.0, 0.0, 0.0, 0.0, 0.0, 0.0, 0.0, 0.0, 0.0, 0.0, 0.0, 0.0, 0.0, 0.0, 0.0, 0.0, 0.0, 0.0, 0.0, 0.0, 0.0, 0.0, 0.0, 0.0, 0.0, 0.0, 0.0, 0.0, 0.0, 0.0, 0.0, 0.0, 0.0, 0.0, 0.0, 0.0, 0.0, 0.0, 0.0, 0.0, 0.0, 0.0, 0.0, 0.0, 0.0, 0.0, 0.0, 0.0, 0.0, 0.0, 0.0, 0.0, 0.0, 0.0, 0.0, 0.0, 0.0, 0.0, 0.0, 0.0, 0.0, 0.0, 0.0, 0.0, 0.0, 0.0, 0.0, 0.0, 0.0, 0.0, 0.0, 0.0, 0.0, 0.0, 0.0, 0.0, 0.0, 0.0, 0.0, 0.0, 0.0, 0.0, 0.0, 0.0, 0.0, 0.0, 0.0, 0.0, 0.0, 0.0, 0.0, 0.0, 0.0, 0.0, 0.0, 0.0, 0.0, 0.0, 0.0, 0.0, 0.0, 0.0, 0.0, 0.0, 0.0, 0.0, 0.0, 0.0, 0.0, 0.0, 0.0, 0.0, 0.0, 0.0, 0.0, 0.0, 0.0, 0.0, 0.0, 0.0, 0.0, 0.0, 0.0, 0.0, 0.0, 0.0, 0.0, 0.0, 0.0, 0.0, 0.0, 0.0, 0.0, 0.0, 0.0, 0.0, 0.0, 0.0, 0.0, 0.0, 0.0, 0.0, 0.0, 0.0, 0.0, 0.0, 0.0, 0.0, 0.0, 0.0, 0.0, 0.0, 0.0, 0.0, 0.0, 0.0, 0.0, 0.0, 0.0, 0.0, 0.0, 0.0, 0.0, 0.0, 0.0, 0.0, 0.0, 0.0, 0.0, 0.0, 0.0, 0.0, 0.0, 0.0, 0.0, 0.0, 0.0, 0.0, 0.0, 0.0, 0.0, 0.0, 0.0, 0.0, 0.0, 0.0, 0.0, 0.0, 0.0, 0.0, 0.0, 0.0, 0.0, 0.0, 0.0, 0.0, 0.0, 0.0, 0.0, 0.0, 0.0, 0.0, 0.0, 0.0, 0.0, 0.0, 0.0, 0.0, 0.0, 0.0, 0.0, 0.0, 0.0, 0.0, 0.0, 0.0, 0.0, 0.0, 0.0, 0.0, 0.0, 0.0, 0.0, 0.0, 0.0, 0.0, 0.0, 0.0, 0.0, 0.0, 0.0, 0.0, 0.0, 0.0, 0.0, 0.0, 0.0, 0.0, 0.0, 0.0, 0.0, 0.0, 0.0, 0.0, 0.0, 0.0, 0.0, 0.0, 0.0, 0.0, 0.0, 0.0, 0.0, 0.0, 0.0, 0.0, 0.0, 0.0, 0.0, 0.0, 0.0, 0.0, 0.0, 0.0, 0.0, 0.0, 0.0, 0.0, 0.0, 0.0, 0.0, 0.0, 0.0, 0.0, 0.0, 0.0, 0.0, 0.0, 0.0, 0.0, 0.0, 0.0, 0.0, 0.0, 0.0, 0.0, 0.0, 0.0, 0.0, 0.0, 0.0, 0.0, 0.0, 0.0, 0.0, 0.0, 0.0, 0.0, 0.0, 0.0, 0.0, 0.0, 0.0, 0.0, 0.0, 0.0, 0.0, 0.0, 0.0, 0.0, 0.0, 0.0, 0.0, 0.0, 0.0, 0.0, 0.0, 0.0, 0.0, 0.0, 0.0, 0.0, 0.0, 0.0, 0.0, 0.0, 0.0, 0.0, 0.0, 0.0, 0.0, 0.0, 0.0, 0.0, 0.0, 0.0, 0.0, 0.0, 0.0, 0.0, 0.0, 0.0, 0.0, 0.0, 0.0, 0.0, 0.0, 0.0, 0.0, 0.0, 0.0, 0.0, 0.0, 0.0, 0.0, 0.0, 0.0, 0.0, 0.0, 0.0, 0.0, 0.0, 0.0, 0.0, 0.0, 0.0, 0.0, 0.0, 0.0, 0.0, 0.0, 0.0, 0.0, 0.0, 0.0, 0.0, 0.0, 0.0, 0.0, 0.0, 0.0, 0.0, 0.0, 0.0, 0.0, 0.0, 0.0, 0.0, 0.0, 0.0, 0.0, 0.0, 0.0, 0.0, 0.0, 0.0, 0.0, 0.0, 0.0, 0.0, 0.0, 0.0, 0.0, 0.0, 0.0, 0.0, 0.0, 0.0, 0.0, 0.0, 0.0, 0.0, 0.0, 0.0, 0.0, 0.0, 0.0, 0.0, 0.0, 0.0, 0.0, 0.0, 0.0, 0.0, 0.0, 0.0, 0.0, 0.0, 0.0, 0.0, 0.0, 0.0, 0.0, 0.0, 0.0, 0.0, 0.0, 0.0, 0.0, 0.0, 0.0, 0.0, 0.0, 0.0, 0.0, 0.0, 0.0, 0.0, 0.0, 0.0, 0.0, 0.0, 0.0, 0.0, 0.0, 0.0, 0.0, 0.0, 0.0, 0.0, 0.0, 0.0, 0.0, 0.0, 0.0, 0.0, 0.0, 0.0, 0.0, 0.0, 0.0, 0.0, 0.0, 0.0, 0.0, 0.0, 0.0, 0.0, 0.0, 0.0, 0.0, 0.0, 0.0, 0.0, 0.0, 0.0, 0.0, 0.0, 0.0, 0.0, 0.0, 0.0, 0.0, 0.0, 0.0, 0.0, 0.0, 0.0, 0.0, 0.0, 0.0, 0.0, 0.0, 0.0, 0.0, 0.0, 0.0, 0.0, 0.0, 0.0, 0.0, 0.0, 0.0, 0.0, 0.0, 0.0, 0.0, 0.0, 0.0, 0.0, 0.0, 0.0, 0.0, 0.0, 0.0, 0.0, 0.0, 0.0, 0.0, 0.0, 0.0, 0.0, 0.0, 0.0, 0.0, 0.0, 0.0, 0.0, 0.0, 0.0, 0.0, 0.0, 0.0, 0.0, 0.0, 0.0, 0.0, 0.0, 0.0, 0.0, 0.0, 0.0, 0.0, 0.0, 0.0, 0.0, 0.0, 0.0, 0.0, 0.0, 0.0, 0.0, 0.0, 0.0, 0.0, 0.0, 0.0, 0.0, 0.0, 0.0, 0.0, 0.0, 0.0, 0.0, 0.0, 0.0, 0.0, 0.0, 0.0, 0.0, 0.0, 0.0, 0.0, 0.0, 0.0, 0.0, 0.0, 0.0, 0.0, 0.0, 0.0, 0.0, 0.0, 0.0, 0.0, 0.0, 0.0, 0.0, 0.0, 0.0, 0.0, 0.0, 0.0, 0.0, 0.0, 0.0, 0.0, 0.0, 0.0, 0.0, 0.0, 0.0, 0.0, 0.0, 0.0, 0.0, 0.0, 0.0, 0.0, 0.0, 0.0, 0.0, 0.0, 0.0, 0.0, 0.0, 0.0, 0.0, 0.0, 0.0, 0.0, 0.0, 0.0, 0.0, 0.0, 0.0, 0.0, 0.0, 0.0, 0.0, 0.0, 0.0, 0.0, 0.0, 0.0, 0.0, 0.0, 0.0, 0.0, 0.0, 0.0, 0.0, 0.0, 0.0, 0.0, 0.0, 0.0, 0.0, 0.0, 0.0, 0.0, 0.0, 0.0, 0.0, 0.0, 0.0, 0.0, 0.0, 0.0, 0.0, 0.0, 0.0, 0.0, 0.0, 0.0, 0.0, 0.0, 0.0, 0.0, 0.0, 0.0, 0.0, 0.0, 0.0, 0.0, 0.0, 0.0, 0.0, 0.0, 0.0, 0.0, 0.0, 0.0, 0.0, 0.0, 0.0, 0.0, 0.0, 0.0, 0.0, 0.0, 0.0, 0.0, 0.0, 0.0, 0.0, 0.0, 0.0, 0.0, 0.0, 0.0, 0.0, 0.0, 0.0, 0.0, 0.0, 0.0, 0.0, 0.0, 0.0, 0.0, 0.0, 0.0, 0.0, 0.0, 0.0, 0.0, 0.0, 0.0, 0.0, 0.0, 0.0, 0.0, 0.0, 0.0, 0.0, 0.0, 0.0, 0.0, 0.0, 0.0, 0.0, 0.0, 0.0, 0.0, 0.0, 0.0, 0.0, 0.0, 0.0, 0.0, 0.0, 0.0, 0.0, 0.0, 0.0, 0.0, 0.0, 0.0, 0.0, 0.0, 0.0, 0.0, 0.0, 0.0, 0.0, 0.0, 0.0, 0.0, 0.0, 0.0, 0.0, 0.0, 0.0, 0.0, 0.0, 0.0, 0.0, 0.0, 0.0, 0.0, 0.0, 0.0, 0.0, 0.0, 0.0, 0.0, 0.0, 0.0, 0.0, 0.0, 0.0, 0.0, 0.0, 0.0, 0.0, 0.0, 0.0, 0.0, 0.0, 0.0, 0.0, 0.0, 0.0, 0.0, 0.0, 0.0, 0.0, 0.0, 0.0, 0.0, 0.0, 0.0, 0.0, 0.0, 0.0, 0.0, 0.0, 0.0, 0.0, 0.0, 0.0, 0.0, 0.0, 0.0, 0.0, 0.0, 0.0, 0.0, 0.0, 0.0, 0.0, 0.0, 0.0, 0.0, 0.0, 0.0, 0.0, 0.0, 0.0, 0.0, 0.0, 0.0, 0.0, 0.0, 0.0, 0.0, 0.0, 0.0, 0.0, 0.0, 0.0, 0.0, 0.0, 0.0, 0.0, 0.0, 0.0, 0.0, 0.0, 0.0, 0.0, 0.0, 0.0, 0.0, 0.0, 0.0, 0.0, 0.0, 0.0, 0.0, 0.0, 0.0, 0.0, 0.0, 0.0, 0.0, 0.0, 0.0, 0.0, 0.0, 0.0, 0.0, 0.0, 0.0, 0.0, 0.0, 0.0, 0.0, 0.0, 0.0, 0.0, 0.0, 0.0, 0.0, 0.0, 0.0, 0.0, 0.0, 0.0, 0.0, 0.0, 0.0, 0.0, 0.0, 0.0, 0.0, 0.0, 0.0, 0.0, 0.0, 0.0, 0.0, 0.0, 0.0, 0.0, 0.0, 0.0, 0.0, 0.0, 0.0, 0.0, 0.0, 0.0, 0.0, 0.0, 0.0, 0.0, 0.0, 0.0, 0.0, 0.0, 0.0, 0.0, 0.0, 0.0, 0.0, 0.0, 0.0, 0.0, 0.0, 0.0, 0.0, 0.0, 0.0, 0.0, 0.0, 0.0, 0.0, 0.0, 0.0, 0.0, 0.0, 0.0, 0.0, 0.0, 0.0, 0.0, 0.0, 0.0, 0.0, 0.0, 0.0, 0.0, 0.0, 0.0, 0.0, 0.0, 0.0, 0.0, 0.0, 0.0, 0.0, 0.0, 0.0, 0.0, 0.0, 0.0, 0.0, 0.0, 0.0, 0.0, 0.0, 0.0, 0.0, 0.0, 0.0, 0.0, 0.0, 0.0, 0.0, 0.0, 0.0, 0.0, 0.0, 0.0, 0.0, 0.0, 0.0, 0.0, 0.0, 0.0, 0.0, 0.0, 0.0, 0.0, 0.0, 0.0, 0.0, 0.0, 0.0, 0.0, 0.0, 0.0, 0.0, 0.0, 0.0, 0.0, 0.0, 0.0, 0.0, 0.0, 0.0, 0.0, 0.0, 0.0, 0.0, 0.0, 0.0, 0.0, 0.0, 0.0, 0.0, 0.0, 0.0, 0.0, 0.0, 0.0, 0.0, 0.0, 0.0, 0.0, 0.0, 0.0, 0.0, 0.0, 0.0, 0.0, 0.0, 0.0, 0.0, 0.0, 0.0, 0.0, 0.0, 0.0, 0.0, 0.0, 0.0, 0.0, 0.0, 0.0, 0.0, 0.0, 0.0, 0.0, 0.0, 0.0, 0.0, 0.0, 0.0, 0.0, 0.0, 0.0, 0.0, 0.0, 0.0, 0.0, 0.0, 0.0, 0.0, 0.0, 0.0, 0.0, 0.0, 0.0, 0.0, 0.0, 0.0, 0.0, 0.0, 0.0, 0.0, 0.0, 0.0, 0.0, 0.0, 0.0, 0.0, 0.0, 0.0, 0.0, 0.0, 0.0, 0.0, 0.0, 0.0, 0.0, 0.0, 0.0, 0.0, 0.0, 0.0, 0.0, 0.0, 0.0, 0.0, 0.0, 0.0, 0.0, 0.0, 0.0, 0.0, 0.0, 0.0, 0.0, 0.0, 0.0, 0.0, 0.0, 0.0, 0.0, 0.0, 0.0, 0.0, 0.0, 0.0, 0.0, 0.0, 0.0, 0.0, 0.0, 0.0, 0.0, 0.0, 0.0, 0.0, 0.0, 0.0, 0.0, 0.0, 0.0, 0.0, 0.0, 0.0, 0.0, 0.0, 0.0, 0.0, 0.0, 0.0, 0.0, 0.0, 0.0, 0.0, 0.0, 0.0, 0.0, 0.0, 0.0, 0.0, 0.0, 0.0, 0.0, 0.0, 0.0, 0.0, 0.0, 0.0, 0.0, 0.0, 0.0, 0.0, 0.0, 0.0, 0.0, 0.0, 0.0, 0.0, 0.0, 0.0, 0.0, 0.0, 0.0, 0.0, 0.0, 0.0, 0.0, 0.0, 0.0, 0.0, 0.0, 0.0, 0.0, 0.0, 0.0, 0.0, 0.0, 0.0, 0.0, 0.0, 0.0, 0.0, 0.0, 0.0, 0.0, 0.0, 0.0, 0.0, 0.0, 0.0, 0.0, 0.0, 0.0, 0.0, 0.0, 0.0, 0.0, 0.0, 0.0, 0.0, 0.0, 0.0, 0.0, 0.0, 0.0, 0.0, 0.0, 0.0, 0.0, 0.0, 0.0, 0.0, 0.0, 0.0, 0.0, 0.0, 0.0, 0.0, 0.0, 0.0, 0.0, 0.0, 0.0, 0.0, 0.0, 0.0, 0.0, 0.0, 0.0, 0.0, 0.0, 0.0, 0.0, 0.0, 0.0, 0.0, 0.0, 0.0, 0.0, 0.0, 0.0, 0.0, 0.0, 0.0, 0.0, 0.0, 0.0, 0.0, 0.0, 0.0, 0.0, 0.0, 0.0, 0.0, 0.0, 0.0, 0.0, 0.0, 0.0, 0.0, 0.0, 0.0, 0.0, 0.0, 0.0, 0.0, 0.0, 0.0, 0.0, 0.0, 0.0, 0.0, 0.0, 0.0, 0.0, 0.0, 0.0, 0.0, 0.0, 0.0, 0.0, 0.0, 0.0, 0.0, 0.0, 0.0, 0.0, 0.0, 0.0, 0.0, 0.0, 0.0, 0.0, 0.0, 0.0, 0.0, 0.0, 0.0, 0.0, 0.0, 0.0, 0.0, 0.0, 0.0, 0.0, 0.0, 0.0, 0.0, 0.0, 0.0, 0.0, 0.0, 0.0, 0.0, 0.0, 0.0, 0.0, 0.0, 0.0, 0.0, 0.0, 0.0, 0.0, 0.0, 0.0, 0.0, 0.0, 0.0, 0.0, 0.0, 0.0, 0.0, 0.0, 0.0, 0.0, 0.0, 0.0, 0.0, 0.0, 0.0, 0.0, 0.0, 0.0, 0.0, 0.0, 0.0, 0.0, 0.0, 0.0, 0.0, 0.0, 0.0, 0.0, 0.0, 0.0, 0.0, 0.0, 0.0, 0.0, 0.0, 0.0, 0.0, 0.0, 0.0, 0.0, 0.0, 0.0, 0.0, 0.0, 0.0, 0.0, 0.0, 0.0, 0.0, 0.0, 0.0, 0.0, 0.0, 0.0, 0.0, 0.0, 0.0, 0.0, 0.0, 0.0, 0.0, 0.0, 0.0, 0.0, 0.0, 0.0, 0.0, 0.0, 0.0, 0.0, 0.0, 0.0, 0.0, 0.0, 0.0, 0.0, 0.0, 0.0, 0.0, 0.0, 0.0, 0.0, 0.0, 0.0, 0.0, 0.0, 0.0, 0.0, 0.0, 0.0, 0.0, 0.0, 0.0, 0.0, 0.0, 0.0, 0.0, 0.0, 0.0, 0.0, 0.0, 0.0, 0.0, 0.0, 0.0, 0.0, 0.0, 0.0, 0.0, 0.0, 0.0, 0.0, 0.0, 0.0, 0.0, 0.0, 0.0, 0.0, 0.0, 0.0, 0.0, 0.0, 0.0, 0.0, 0.0, 0.0, 0.0, 0.0, 0.0, 0.0, 0.0, 0.0, 0.0, 0.0, 0.0, 0.0, 0.0, 0.0, 0.0, 0.0, 0.0, 0.0, 0.0, 0.0, 0.0, 0.0, 0.0, 0.0, 0.0, 0.0, 0.0, 0.0, 0.0, 0.0, 0.0, 0.0, 0.0, 0.0, 0.0, 0.0, 0.0, 0.0, 0.0, 0.0, 0.0, 0.0, 0.0, 0.0, 0.0, 0.0, 0.0, 0.0, 0.0, 0.0, 0.0, 0.0, 0.0, 0.0, 0.0, 0.0, 0.0, 0.0, 0.0, 0.0, 0.0, 0.0, 0.0, 0.0, 0.0, 0.0, 0.0, 0.0, 0.0, 0.0, 0.0, 0.0, 0.0, 0.0, 0.0, 0.0, 0.0, 0.0, 0.0, 0.0, 0.0, 0.0, 0.0, 0.0, 0.0, 0.0, 0.0, 0.0, 0.0, 0.0, 0.0, 0.0, 0.0, 0.0, 0.0, 0.0, 0.0, 0.0, 0.0, 0.0, 0.0, 0.0, 0.0, 0.0, 0.0, 0.0, 0.0, 0.0, 0.0, 0.0, 0.0, 0.0, 0.0, 0.0, 0.0, 0.0, 0.0, 0.0, 0.0, 0.0, 0.0, 0.0, 0.0, 0.0, 0.0, 0.0, 0.0, 0.0, 0.0, 0.0, 0.0, 0.0, 0.0, 0.0, 0.0, 0.0, 0.0, 0.0, 0.0, 0.0, 0.0, 0.0, 0.0, 0.0, 0.0, 0.0, 0.0, 0.0, 0.0, 0.0, 0.0, 0.0, 0.0, 0.0, 0.0, 0.0, 0.0, 0.0, 0.0, 0.0, 0.0, 0.0, 0.0, 0.0, 0.0, 0.0, 0.0, 0.0, 0.0, 0.0, 0.0, 0.0, 0.0, 0.0, 0.0, 0.0, 0.0, 0.0, 0.0, 0.0, 0.0, 0.0, 0.0, 0.0, 0.0, 0.0, 0.0, 0.0, 0.0, 0.0, 0.0, 0.0, 0.0, 0.0, 0.0, 0.0, 0.0, 0.0, 0.0, 0.0, 0.0, 0.0, 0.0, 0.0, 0.0, 0.0, 0.0, 0.0, 0.0, 0.0, 0.0, 0.0, 0.0, 0.0, 0.0, 0.0, 0.0, 0.0, 0.0, 0.0, 0.0, 0.0, 0.0, 0.0, 0.0, 0.0, 0.0, 0.0, 0.0, 0.0, 0.0, 0.0, 0.0, 0.0, 0.0, 0.0, 0.0, 0.0, 0.0, 0.0, 0.0, 0.0, 0.0, 0.0, 0.0, 0.0, 0.0, 0.0, 0.0, 0.0, 0.0, 0.0, 0.0, 0.0, 0.0, 0.0, 0.0, 0.0, 0.0, 0.0, 0.0, 0.0, 0.0, 0.0, 0.0, 0.0, 0.0, 0.0, 0.0, 0.0, 0.0, 0.0, 0.0, 0.0, 0.0, 0.0, 0.0, 0.0, 0.0, 0.0, 0.0, 0.0, 0.0, 0.0, 0.0, 0.0, 0.0, 0.0, 0.0, 0.0, 0.0, 0.0, 0.0, 0.0, 0.0, 0.0, 0.0, 0.0, 0.0, 0.0, 0.0, 0.0, 0.0, 0.0, 0.0, 0.0, 0.0, 0.0, 0.0, 0.0, 0.0, 0.0, 0.0, 0.0, 0.0, 0.0, 0.0, 0.0, 0.0, 0.0, 0.0, 0.0, 0.0, 0.0, 0.0, 0.0, 0.0, 0.0, 0.0, 0.0, 0.0, 0.0, 0.0, 0.0, 0.0, 0.0, 0.0, 0.0, 0.0, 0.0, 0.0, 0.0, 0.0, 0.0, 0.0, 0.0, 0.0, 0.0, 0.0, 0.0, 0.0, 0.0, 0.0, 0.0, 0.0, 0.0, 0.0, 0.0, 0.0, 0.0, 0.0, 0.0, 0.0, 0.0, 0.0, 0.0, 0.0, 0.0, 0.0, 0.0, 0.0, 0.0, 0.0, 0.0, 0.0, 0.0, 0.0, 0.0, 0.0, 0.0, 0.0, 0.0, 0.0, 0.0, 0.0, 0.0, 0.0, 0.0, 0.0, 0.0, 0.0, 0.0, 0.0, 0.0, 0.0, 0.0, 0.0, 0.0, 0.0, 0.0, 0.0, 0.0, 0.0, 0.0, 0.0, 0.0, 0.0, 0.0, 0.0, 0.0, 0.0, 0.0, 0.0, 0.0, 0.0, 0.0, 0.0, 0.0, 0.0, 0.0, 0.0, 0.0, 0.0, 0.0, 0.0, 0.0, 0.0, 0.0, 0.0, 0.0, 0.0, 0.0, 0.0, 0.0, 0.0, 0.0, 0.0, 0.0, 0.0, 0.0, 0.0, 0.0, 0.0, 0.0, 0.0, 0.0, 0.0, 0.0, 0.0, 0.0, 0.0, 0.0, 0.0, 0.0, 0.0, 0.0, 0.0, 0.0, 0.0, 0.0, 0.0, 0.0, 0.0, 0.0, 0.0, 0.0, 0.0, 0.0, 0.0, 0.0, 0.0, 0.0, 0.0, 0.0, 0.0, 0.0, 0.0, 0.0, 0.0, 0.0, 0.0, 0.0, 0.0, 0.0, 0.0, 0.0, 0.0, 0.0, 0.0, 0.0, 0.0, 0.0, 0.0, 0.0, 0.0, 0.0, 0.0, 0.0, 0.0, 0.0, 0.0, 0.0, 0.0, 0.0, 0.0, 0.0, 0.0, 0.0, 0.0, 0.0, 0.0, 0.0, 0.0, 0.0, 0.0, 0.0, 0.0, 0.0, 0.0, 0.0, 0.0, 0.0, 0.0, 0.0, 0.0, 0.0, 0.0, 0.0, 0.0, 0.0, 0.0, 0.0, 0.0, 0.0, 0.0, 0.0, 0.0, 0.0, 0.0, 0.0, 0.0, 0.0, 0.0, 0.0, 0.0, 0.0, 0.0, 0.0, 0.0, 0.0, 0.0, 0.0, 0.0, 0.0, 0.0, 0.0, 0.0, 0.0, 0.0, 0.0, 0.0, 0.0, 0.0, 0.0, 0.0, 0.0, 0.0, 0.0, 0.0, 0.0, 0.0, 0.0, 0.0, 0.0, 0.0, 0.0, 0.0, 0.0, 0.0, 0.0, 0.0, 0.0, 0.0, 0.0, 0.0, 0.0, 0.0, 0.0, 0.0, 0.0, 0.0, 0.0, 0.0, 0.0, 0.0, 0.0, 0.0, 0.0, 0.0, 0.0, 0.0, 0.0, 0.0, 0.0, 0.0, 0.0, 0.0, 0.0, 0.0, 0.0, 0.0, 0.0, 0.0, 0.0, 0.0, 0.0, 0.0, 0.0, 0.0, 0.0, 0.0, 0.0, 0.0, 0.0, 0.0, 0.0, 0.0, 0.0, 0.0, 0.0, 0.0, 0.0, 0.0, 0.0, 0.0, 0.0, 0.0, 0.0, 0.0, 0.0, 0.0, 0.0, 0.0, 0.0, 0.0, 0.0, 0.0, 0.0, 0.0, 0.0, 0.0, 0.0, 0.0, 0.0, 0.0, 0.0, 0.0, 0.0, 0.0, 0.0, 0.0, 0.0, 0.0, 0.0, 0.0, 0.0, 0.0, 0.0, 0.0, 0.0, 0.0, 0.0, 0.0, 0.0, 0.0, 0.0, 0.0, 0.0, 0.0, 0.0, 0.0, 0.0, 0.0, 0.0, 0.0, 0.0, 0.0, 0.0, 0.0, 0.0, 0.0, 0.0, 0.0, 0.0, 0.0, 0.0, 0.0, 0.0, 0.0, 0.0, 0.0, 0.0, 0.0, 0.0, 0.0, 0.0, 0.0, 0.0, 0.0, 0.0, 0.0, 0.0, 0.0, 0.0, 0.0, 0.0, 0.0, 0.0, 0.0, 0.0, 0.0, 0.0, 0.0, 0.0, 0.0, 0.0, 0.0, 0.0, 0.0, 0.0, 0.0, 0.0, 0.0, 0.0, 0.0, 0.0, 0.0, 0.0, 0.0, 0.0, 0.0, 0.0, 0.0, 0.0, 0.0, 0.0, 0.0, 0.0, 0.0, 0.0, 0.0, 0.0, 0.0, 0.0, 0.0, 0.0, 0.0, 0.0, 0.0, 0.0, 0.0, 0.0, 0.0, 0.0, 0.0, 0.0, 0.0, 0.0, 0.0, 0.0, 0.0, 0.0, 0.0, 0.0, 0.0, 0.0, 0.0, 0.0, 0.0, 0.0, 0.0, 0.0, 0.0, 0.0, 0.0, 0.0, 0.0, 0.0, 0.0, 0.0, 0.0, 0.0, 0.0, 0.0, 0.0, 0.0, 0.0, 0.0, 0.0, 0.0, 0.0, 0.0, 0.0, 0.0, 0.0, 0.0, 0.0, 0.0, 0.0, 0.0, 0.0, 0.0, 0.0, 0.0, 0.0, 0.0, 0.0, 0.0, 0.0, 0.0, 0.0, 0.0, 0.0, 0.0, 0.0, 0.0, 0.0, 0.0, 0.0, 0.0, 0.0, 0.0, 0.0, 0.0, 0.0, 0.0, 0.0, 0.0, 0.0, 0.0, 0.0, 0.0, 0.0, 0.0, 0.0, 0.0, 0.0, 0.0, 0.0, 0.0, 0.0, 0.0, 0.0, 0.0, 0.0, 0.0, 0.0, 0.0, 0.0, 0.0, 0.0, 0.0, 0.0, 0.0, 0.0, 0.0, 0.0, 0.0, 0.0, 0.0, 0.0, 0.0, 0.0, 0.0, 0.0, 0.0, 0.0, 0.0, 0.0, 0.0, 0.0, 0.0, 0.0, 0.0, 0.0, 0.0, 0.0, 0.0, 0.0, 0.0, 0.0, 0.0, 0.0, 0.0, 0.0, 0.0, 0.0, 0.0, 0.0, 0.0, 0.0, 0.0, 0.0, 0.0, 0.0, 0.0, 0.0, 0.0, 0.0, 0.0, 0.0, 0.0, 0.0, 0.0, 0.0, 0.0, 0.0, 0.0, 0.0, 0.0, 0.0, 0.0, 0.0, 0.0, 0.0, 0.0, 0.0, 0.0, 0.0, 0.0, 0.0, 0.0, 0.0, 0.0, 0.0, 0.0, 0.0, 0.0, 0.0, 0.0, 0.0, 0.0, 0.0, 0.0, 0.0, 0.0, 0.0, 0.0, 0.0, 0.0, 0.0, 0.0, 0.0, 0.0, 0.0, 0.0, 0.0, 0.0, 0.0, 0.0, 0.0, 0.0, 0.0, 0.0, 0.0, 0.0, 0.0, 0.0, 0.0, 0.0, 0.0, 0.0, 0.0, 0.0, 0.0, 0.0, 0.0, 0.0, 0.0, 0.0, 0.0, 0.0, 0.0, 0.0, 0.0, 0.0, 0.0, 0.0, 0.0, 0.0, 0.0, 0.0, 0.0, 0.0, 0.0, 0.0, 0.0, 0.0, 0.0, 0.0, 0.0, 0.0, 0.0, 0.0, 0.0, 0.0, 0.0, 0.0, 0.0, 0.0, 0.0, 0.0, 0.0, 0.0, 0.0, 0.0, 0.0, 0.0, 0.0, 0.0, 0.0, 0.0, 0.0, 0.0, 0.0, 0.0, 0.0, 0.0, 0.0, 0.0, 0.0, 0.0, 0.0, 0.0, 0.0, 0.0, 0.0, 0.0, 0.0, 0.0, 0.0, 0.0, 0.0, 0.0, 0.0, 0.0, 0.0, 0.0, 0.0, 0.0, 0.0, 0.0, 0.0, 0.0, 0.0, 0.0, 0.0, 0.0, 0.0, 0.0, 0.0, 0.0, 0.0, 0.0, 0.0, 0.0, 0.0, 0.0, 0.0, 0.0, 0.0, 0.0, 0.0, 0.0, 0.0, 0.0, 0.0, 0.0, 0.0, 0.0, 0.0, 0.0, 0.0, 0.0, 0.0, 0.0, 0.0, 0.0, 0.0, 0.0, 0.0, 0.0, 0.0, 0.0, 0.0, 0.0, 0.0, 0.0, 0.0, 0.0, 0.0, 0.0, 0.0, 0.0, 0.0, 0.0, 0.0, 0.0, 0.0, 0.0, 0.0, 0.0, 0.0, 0.0, 0.0, 0.0, 0.0, 0.0, 0.0, 0.0, 0.0, 0.0, 0.0, 0.0, 0.0, 0.0, 0.0, 0.0, 0.0, 0.0, 0.0, 0.0, 0.0, 0.0, 0.0, 0.0, 0.0, 0.0, 0.0, 0.0, 0.0, 0.0, 0.0, 0.0, 0.0, 0.0, 0.0, 0.0, 0.0, 0.0, 0.0, 0.0, 0.0, 0.0, 0.0, 0.0, 0.0, 0.0, 0.0, 0.0, 0.0, 0.0, 0.0, 0.0, 0.0, 0.0, 0.0, 0.0, 0.0, 0.0, 0.0, 0.0, 0.0, 0.0, 0.0, 0.0, 0.0, 0.0, 0.0, 0.0, 0.0, 0.0, 0.0, 0.0, 0.0, 0.0, 0.0, 0.0, 0.0, 0.0, 0.0, 0.0, 0.0, 0.0, 0.0, 0.0, 0.0, 0.0, 0.0, 0.0, 0.0, 0.0, 0.0, 0.0, 0.0, 0.0, 0.0, 0.0, 0.0, 0.0, 0.0, 0.0, 0.0, 0.0, 0.0, 0.0, 0.0, 0.0, 0.0, 0.0, 0.0, 0.0, 0.0, 0.0, 0.0, 0.0, 0.0, 0.0, 0.0, 0.0, 0.0, 0.0, 0.0, 0.0, 0.0, 0.0, 0.0, 0.0, 0.0, 0.0, 0.0, 0.0, 0.0, 0.0, 0.0, 0.0, 0.0, 0.0, 0.0, 0.0, 0.0, 0.0, 0.0, 0.0, 0.0, 0.0, 0.0, 0.0, 0.0, 0.0, 0.0, 0.0, 0.0, 0.0, 0.0, 0.0, 0.0, 0.0, 0.0, 0.0, 0.0, 0.0, 0.0, 0.0, 0.0, 0.0, 0.0, 0.0, 0.0, 0.0, 0.0, 0.0, 0.0, 0.0, 0.0, 0.0, 0.0, 0.0, 0.0, 0.0, 0.0, 0.0, 0.0, 0.0, 0.0, 0.0, 0.0, 0.0, 0.0, 0.0, 0.0, 0.0, 0.0, 0.0, 0.0, 0.0, 0.0, 0.0, 0.0, 0.0, 0.0, 0.0, 0.0, 0.0, 0.0, 0.0, 0.0, 0.0, 0.0, 0.0, 0.0, 0.0, 0.0, 0.0, 0.0, 0.0, 0.0, 0.0, 0.0, 0.0, 0.0, 0.0, 0.0, 0.0, 0.0, 0.0, 0.0, 0.0, 0.0, 0.0, 0.0, 0.0, 0.0, 0.0, 0.0, 0.0, 0.0, 0.0, 0.0, 0.0, 0.0, 0.0, 0.0, 0.0, 0.0, 0.0, 0.0, 0.0, 0.0, 0.0, 0.0, 0.0, 0.0, 0.0, 0.0, 0.0, 0.0, 0.0, 0.0, 0.0, 0.0, 0.0, 0.0, 0.0, 0.0, 0.0, 0.0, 0.0, 0.0, 0.0, 0.0, 0.0, 0.0, 0.0, 0.0, 0.0, 0.0, 0.0, 0.0, 0.0, 0.0, 0.0, 0.0, 0.0, 0.0, 0.0, 0.0, 0.0, 0.0, 0.0, 0.0, 0.0, 0.0, 0.0, 0.0, 0.0, 0.0, 0.0, 0.0, 0.0, 0.0, 0.0, 0.0, 0.0, 0.0, 0.0, 0.0, 0.0, 0.0, 0.0, 0.0, 0.0, 0.0, 0.0, 0.0, 0.0, 0.0, 0.0, 0.0, 0.0, 0.0, 0.0, 0.0, 0.0, 0.0, 0.0, 0.0, 0.0, 0.0, 0.0, 0.0, 0.0, 0.0, 0.0, 0.0, 0.0, 0.0, 0.0, 0.0, 0.0, 0.0, 0.0, 0.0, 0.0, 0.0, 0.0, 0.0, 0.0, 0.0, 0.0, 0.0, 0.0, 0.0, 0.0, 0.0, 0.0, 0.0, 0.0, 0.0, 0.0, 0.0, 0.0, 0.0, 0.0, 0.0, 0.0, 0.0, 0.0, 0.0, 0.0, 0.0, 0.0, 0.0, 0.0, 0.0, 0.0, 0.0, 0.0, 0.0, 0.0, 0.0, 0.0, 0.0, 0.0, 0.0, 0.0, 0.0, 0.0, 0.0, 0.0, 0.0, 0.0, 0.0, 0.0, 0.0, 0.0, 0.0, 0.0, 0.0, 0.0, 0.0, 0.0, 0.0, 0.0, 0.0, 0.0, 0.0, 0.0, 0.0, 0.0, 0.0, 0.0, 0.0, 0.0, 0.0, 0.0, 0.0, 0.0, 0.0, 0.0, 0.0, 0.0, 0.0, 0.0, 0.0, 0.0, 0.0, 0.0, 0.0, 0.0, 0.0, 0.0, 0.0, 0.0, 0.0, 0.0, 0.0, 0.0, 0.0, 0.0, 0.0, 0.0, 0.0, 0.0, 0.0, 0.0, 0.0, 0.0, 0.0, 0.0, 0.0, 0.0, 0.0, 0.0, 0.0, 0.0, 0.0, 0.0, 0.0, 0.0, 0.0, 0.0, 0.0, 0.0, 0.0, 0.0, 0.0, 0.0, 0.0, 0.0, 0.0, 0.0, 0.0, 0.0, 0.0, 0.0, 0.0, 0.0, 0.0, 0.0, 0.0, 0.0])
me_circle.materials.append(mat_material_005)
me_circle.use_remesh_fix_poles = True
me_circle.use_remesh_preserve_attributes = False
me_circle.update()

# ---- objects
ob_light = bpy.data.objects.new('Light', light_light)
ob_camera = bpy.data.objects.new('Camera', cam_camera)
ob_circle = bpy.data.objects.new('Circle', me_circle)

# ---- transforms, parenting, visibility, modifiers, constraints
ob_light.location = (4.076, 1.005, 5.904)
ob_light.rotation_euler = (0.6503, 0.05522, 1.866)
ob_light.lock_rotations_4d = False
ob_light.empty_display_type = 'ARROWS'
ob_light.color = (0.0, 0.0, 0.0, 0.0)
ob_light.lineart.crease_threshold = 0.0
ob_camera.location = (7.359, -6.926, 4.958)
ob_camera.rotation_euler = (1.109, 0.0, 0.8149)
ob_camera.lock_rotations_4d = False
ob_camera.empty_display_type = 'ARROWS'
ob_camera.color = (0.0, 0.0, 0.0, 0.0)
ob_camera.display_type = 'WIRE'
ob_camera.lineart.crease_threshold = 0.0
ob_circle.location = (0.0, 0.0, 0.2357)

# ---- collection membership
col_collection.objects.link(ob_light)
col_collection.objects.link(ob_camera)
col_collection.objects.link(ob_circle)

# ---- scene / render settings (as saved in the file)
scene.camera = ob_camera
scene.frame_start = 1; scene.frame_end = 250; scene.frame_set(102)
scene.render.engine = 'BLENDER_EEVEE_NEXT'
scene.cycles.sampling_pattern = 'TABULATED_SOBOL'
scene.cycles.use_light_tree = False
scene.eevee.use_raytracing = True
scene.view_settings.view_transform = 'Filmic'
bpy.context.view_layer.update()
